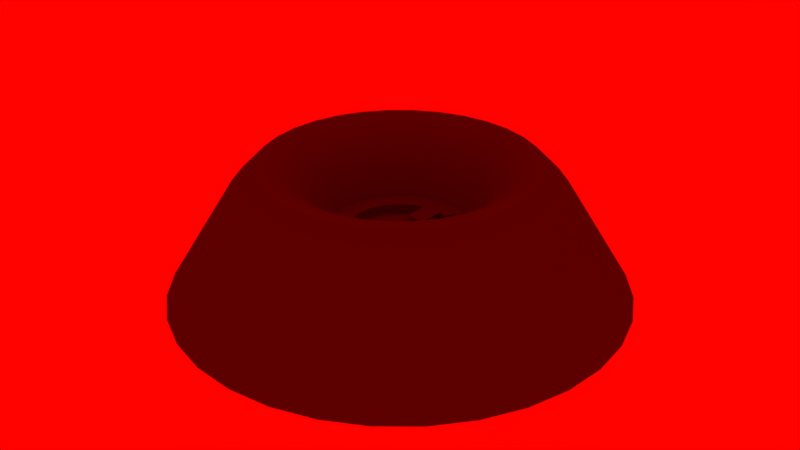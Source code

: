 # Source: VulcanoDungeon.blend  (saved by Blender 2.78.0; exported with 4.5.12 LTS)
import bpy
from mathutils import Matrix  # noqa: F401  (used for matrix-valued properties, if any)

bpy.ops.wm.read_factory_settings(use_empty=True)
scene = bpy.context.scene
scene.name = 'Scene'

# ---- collections
col_collection_1 = bpy.data.collections.new('Collection 1'); scene.collection.children.link(col_collection_1)

# ---- materials (node trees are filled in below, after node groups)
mat_material_002 = bpy.data.materials.new('Material.002')
mat_material_002.alpha_threshold = 0.0
mat_material_002.roughness = 0.5
mat_material_001 = bpy.data.materials.new('Material.001')
mat_material_001.alpha_threshold = 0.0
mat_material_001.roughness = 0.5

# ---- material node trees
mat_material_002.use_nodes = True; mat_material_002.node_tree.nodes.clear()
_N = mat_material_002.node_tree.nodes; _L = mat_material_002.node_tree.links
n0 = _N.new('ShaderNodeOutputMaterial'); n0.name = 'Material Output'; n0.location = (300, 300)
n1 = _N.new('ShaderNodeBsdfDiffuse'); n1.name = 'Diffuse BSDF'; n1.location = (10, 300)
n1.inputs[0].default_value = (0.1065, 0.1065, 0.1065, 1.0)
_L.new(n1.outputs[0], n0.inputs[0])
n0.is_active_output = True
mat_material_001.use_nodes = True; mat_material_001.node_tree.nodes.clear()
_N = mat_material_001.node_tree.nodes; _L = mat_material_001.node_tree.links
n0 = _N.new('ShaderNodeOutputMaterial'); n0.name = 'Material Output'; n0.location = (300, 300)
n1 = _N.new('ShaderNodeEmission'); n1.name = 'Emission'; n1.location = (10, 300)
n1.inputs[0].default_value = (1.0, 0.1004, 0.0, 1.0)
n1.inputs[1].default_value = 2.0
_L.new(n1.outputs[0], n0.inputs[0])
n0.is_active_output = True

# ---- world
world_world = bpy.data.worlds.new('World'); scene.world = world_world
world_world.use_nodes = True; world_world.node_tree.nodes.clear()
_N = world_world.node_tree.nodes; _L = world_world.node_tree.links
n0 = _N.new('ShaderNodeOutputWorld'); n0.name = 'World Output'; n0.location = (300, 300)
n1 = _N.new('ShaderNodeBackground'); n1.name = 'Background'; n1.location = (10, 300)
n1.inputs[0].default_value = (1.0, 0.000762, 0.0, 1.0)
_L.new(n1.outputs[0], n0.inputs[0])
n0.is_active_output = True
world_world.color = (0.05088, 0.05088, 0.05088)
world_world.use_sun_shadow = False
world_world.sun_shadow_jitter_overblur = 0.0
world_world.cycles.sampling_method = 'MANUAL'
world_world.light_settings.ao_factor = 2.0

# ---- meshes
me_circle_008 = bpy.data.meshes.new('Circle.008')
me_circle_008.from_pydata([(-6.12e-08, 2.311, 1.652), (-0.3827, 2.311, 1.4), (0.3827, 2.311, 1.4), (-3.745e-08, 2.334, 0.8), (-0.3827, 2.324, 0.8), (0.3827, 2.324, 0.8), (2.951e-08, 3.331, 1.652), (-0.3768, 3.294, 1.4), (0.3767, 3.294, 1.4), (2.951e-08, 3.331, 1.2), (-0.3768, 3.294, 1.2), (0.3767, 3.294, 1.2), (-0.1913, 2.311, 1.6), (-0.1913, 2.329, 0.8), (-0.1884, 3.313, 1.6), (-0.1884, 3.313, 1.2), (0.1913, 2.311, 1.6), (0.1913, 2.329, 0.8), (0.1884, 3.313, 1.6), (0.1884, 3.313, 1.2), (-5.355e-08, 2.319, 1.308), (-0.3827, 2.315, 1.142), (0.3827, 2.315, 1.142), (-0.3768, 3.294, 1.271), (0.3767, 3.294, 1.271), (-0.1913, 2.319, 1.215), (0.1913, 2.319, 1.215), (-0.1913, 2.501, 0.8054), (-1.577e-07, 2.501, 0.8054), (-0.1913, 2.501, 1.221), (0.1913, 2.501, 0.8054), (0.1913, 2.501, 1.221), (-1.738e-07, 2.501, 1.313), (-0.3814, 2.532, 1.4), (-0.3814, 2.542, 0.7844), (-4.081e-08, 2.54, 1.652), (-2.24e-08, 2.538, 0.7844), (0.3813, 2.542, 0.7844), (0.3813, 2.532, 1.4), (-0.1907, 2.55, 0.7844), (-0.1907, 2.536, 1.6), (0.1907, 2.536, 1.6), (0.1907, 2.53, 0.7844), (0.3813, 2.535, 1.171), (-0.3814, 2.535, 1.171)], [], [(26, 20, 32, 31), (40, 35, 6, 14), (44, 33, 7, 23), (42, 36, 9, 19), (39, 34, 10, 15), (41, 38, 8, 18), (43, 37, 11, 24), (25, 21, 4, 13), (3, 17, 30, 28), (36, 39, 15, 9), (33, 40, 14, 7), (35, 41, 18, 6), (37, 42, 19, 11), (22, 26, 17, 5), (2, 16, 26, 22), (0, 12, 25, 20), (12, 1, 21, 25), (38, 43, 24, 8), (34, 44, 23, 10), (16, 0, 20, 26), (31, 32, 28, 30), (32, 29, 27, 28), (25, 13, 27, 29), (17, 26, 31, 30), (20, 25, 29, 32), (13, 3, 28, 27), (4, 21, 44, 34), (2, 22, 43, 38), (5, 17, 42, 37), (0, 16, 41, 35), (1, 12, 40, 33), (3, 13, 39, 36), (22, 5, 37, 43), (16, 2, 38, 41), (13, 4, 34, 39), (17, 3, 36, 42), (21, 1, 33, 44), (12, 0, 35, 40)])
me_circle_008.polygons.foreach_set('use_smooth', [True] * 38)
me_circle_008.materials.append(mat_material_002)
me_circle_008.materials.append(mat_material_001)
me_circle_008.use_remesh_preserve_volume = False
me_circle_008.use_remesh_preserve_attributes = False
me_circle_008.use_mirror_vertex_groups = False
me_circle_008.update()
me_circle_001 = bpy.data.meshes.new('Circle.001')
me_circle_001.from_pydata([(0.0, 0.9112, 0.8), (-0.3827, 0.9112, 0.8), (0.3827, 0.9112, 0.8), (2.375e-08, 0.934, 2.98e-08), (-0.3827, 0.9239, 0.0), (0.3827, 0.9239, 0.0), (9.071e-08, 1.931, 0.8), (-0.3768, 1.894, 0.8), (0.3767, 1.894, 0.8), (9.071e-08, 1.931, 1.192e-07), (-0.3768, 1.894, 1.192e-07), (0.3767, 1.894, 1.192e-07), (-0.1913, 0.9112, 0.8), (-0.1913, 0.9289, 1.49e-08), (-0.1884, 1.913, 0.8), (-0.1884, 1.913, 1.192e-07), (0.1913, 0.9112, 0.8), (0.1913, 0.9289, 1.49e-08), (0.1884, 1.913, 0.8), (0.1884, 1.913, 1.192e-07), (7.646e-09, 0.9185, 0.5078), (-0.3827, 0.9153, 0.5424), (0.3827, 0.9153, 0.5424), (-0.3768, 1.894, 0.6712), (0.3767, 1.894, 0.6712), (-0.1913, 0.919, 0.4154), (0.1913, 0.919, 0.4154), (-0.1913, 1.101, 0.005373), (-9.65e-08, 1.101, 0.005373), (-0.1913, 1.101, 0.4208), (0.1913, 1.101, 0.005373), (0.1913, 1.101, 0.4208), (-1.126e-07, 1.101, 0.5132)], [], [(26, 20, 32, 31), (12, 0, 6, 14), (21, 1, 7, 23), (17, 3, 9, 19), (13, 4, 10, 15), (16, 2, 8, 18), (25, 21, 4, 13), (3, 17, 30, 28), (22, 5, 11, 24), (3, 13, 15, 9), (1, 12, 14, 7), (0, 16, 18, 6), (22, 26, 17, 5), (2, 16, 26, 22), (0, 12, 25, 20), (12, 1, 21, 25), (5, 17, 19, 11), (2, 22, 24, 8), (16, 0, 20, 26), (31, 32, 28, 30), (32, 29, 27, 28), (25, 13, 27, 29), (17, 26, 31, 30), (20, 25, 29, 32), (13, 3, 28, 27), (4, 21, 23, 10)])
me_circle_001.polygons.foreach_set('use_smooth', [True] * 26)
me_circle_001.materials.append(mat_material_002)
me_circle_001.materials.append(mat_material_001)
me_circle_001.use_remesh_preserve_volume = False
me_circle_001.use_remesh_preserve_attributes = False
me_circle_001.use_mirror_vertex_groups = False
me_circle_001.update()
me_circle = bpy.data.meshes.new('Circle')
me_circle.from_pydata([(-0.9808, -0.1951, 0.0), (-0.9239, -0.3827, 0.0), (-0.8315, -0.5556, 0.0), (-0.7006, -0.7004, 0.0), (-0.5556, -0.8315, 0.0), (-0.3827, -0.9239, 0.0), (-0.1951, -0.9808, 0.0), (-0.3269, -0.06503, 0.0), (-0.308, -0.1276, 0.0), (-0.2772, -0.1852, 0.0), (-0.2357, -0.2357, 0.0), (-0.1852, -0.2772, 0.0), (-0.1276, -0.308, 0.0), (-0.06503, -0.3269, 0.0), (-0.2958, -0.05883, -0.03661), (-0.2786, -0.1154, -0.03661), (-0.2507, -0.1675, -0.03661), (-0.2132, -0.2132, -0.03661), (-0.1675, -0.2507, -0.03661), (-0.1154, -0.2786, -0.03661), (-0.05883, -0.2958, -0.03661), (-1.177, -0.2341, 0.4), (-1.109, -0.4592, 0.4), (-0.9978, -0.6667, 0.4), (-0.8407, -0.8405, 0.4), (-0.6667, -0.9978, 0.4), (-0.2341, -1.177, 0.4), (-1.894, -0.3768, 0.4), (-1.784, -0.739, 0.4), (-1.606, -1.073, 0.4), (-1.352, -1.353, 0.4), (-1.073, -1.606, 0.4), (-0.739, -1.784, 0.4), (-0.3767, -1.894, 0.4), (-1.894, -0.3768, 0.8), (-1.784, -0.739, 0.8), (-1.606, -1.073, 0.8), (-0.739, -1.784, 0.8), (-0.3799, -1.897, 0.8007), (-2.584, -0.5139, 0.8), (-2.434, -1.008, 0.8), (-2.19, -1.464, 0.8), (-1.863, -1.863, 0.8), (-1.464, -2.19, 0.8), (-1.008, -2.434, 0.8), (-0.5036, -2.542, 0.801), (-0.005799, -2.59, 0.8026), (-3.456, -0.6874, 2.531), (-3.255, -1.348, 2.531), (-2.93, -1.957, 2.531), (-2.491, -2.491, 2.531), (-1.957, -2.93, 2.531), (-1.348, -3.255, 2.531), (-0.6874, -3.456, 2.531), (-5.214, -1.037, 3.366), (-4.912, -2.034, 3.366), (-4.42, -2.954, 3.366), (-3.759, -3.759, 3.366), (-2.954, -4.42, 3.366), (-2.034, -4.912, 3.366), (-1.037, -5.214, 3.366), (-6.117, -1.217, 2.422), (-5.762, -2.387, 2.422), (-5.186, -3.465, 2.422), (-4.41, -4.41, 2.422), (-3.465, -5.186, 2.422), (-2.387, -5.762, 2.422), (-1.217, -6.117, 2.422), (-8.609, -1.712, -1.694), (-8.109, -3.359, -1.694), (-7.298, -4.876, -1.694), (-6.206, -6.206, -1.694), (-4.876, -7.298, -1.694), (-3.359, -8.109, -1.694), (-1.712, -8.609, -1.694), (-0.8623, -4.335, 3.271), (-4.335, -0.8623, 3.271), (-4.083, -1.691, 3.271), (-3.675, -2.456, 3.271), (-3.125, -3.125, 3.271), (-2.456, -3.675, 3.271), (-1.691, -4.083, 3.271), (-4.775, -0.9497, 3.445), (-4.497, -1.863, 3.445), (-4.048, -2.705, 3.445), (-3.442, -3.442, 3.445), (-2.705, -4.048, 3.445), (-1.863, -4.498, 3.445), (-0.9497, -4.775, 3.445), (-0.4592, -1.109, 0.4), (-1.603, -0.3189, 0.4), (-1.51, -0.6256, 0.4), (-1.359, -0.9082, 0.4), (-1.144, -1.146, 0.4), (-0.9082, -1.359, 0.4), (-2.217, -0.9184, 0.8), (-2.354, -0.4682, 0.8), (-1.995, -1.333, 0.8), (-1.673, -1.688, 0.8), (-1.333, -1.995, 0.8), (-0.9184, -2.217, 0.8), (-0.4625, -2.315, 0.8007), (-1.347, -1.358, 0.8), (-1.073, -1.606, 0.8), (-0.3175, -1.596, 0.4), (-0.6228, -1.504, 0.4), (0.9808, -0.1951, 0.0), (0.9239, -0.3827, 0.0), (0.8315, -0.5556, 0.0), (0.7006, -0.7004, 0.0), (0.5556, -0.8315, 0.0), (0.3827, -0.9239, 0.0), (0.1951, -0.9808, 0.0), (0.0, -1.0, 0.0), (0.3269, -0.06503, 0.0), (0.308, -0.1276, 0.0), (0.2772, -0.1852, 0.0), (0.2357, -0.2357, 0.0), (0.1852, -0.2772, 0.0), (0.1276, -0.308, 0.0), (0.06503, -0.3269, 0.0), (0.0, -0.3333, 0.0), (0.2958, -0.05883, -0.03661), (0.2786, -0.1154, -0.03661), (0.2507, -0.1675, -0.03661), (0.2132, -0.2132, -0.03661), (0.1675, -0.2507, -0.03661), (0.1154, -0.2786, -0.03661), (0.05883, -0.2958, -0.03661), (0.0, -0.3015, -0.03661), (1.177, -0.2341, 0.4), (1.109, -0.4592, 0.4), (0.9978, -0.6667, 0.4), (0.8407, -0.8405, 0.4), (0.6667, -0.9978, 0.4), (0.2341, -1.177, 0.4), (0.0, -1.2, 0.4), (1.894, -0.3768, 0.4), (1.784, -0.739, 0.4), (1.606, -1.073, 0.4), (1.352, -1.353, 0.4), (1.073, -1.606, 0.4), (0.739, -1.784, 0.4), (0.3767, -1.894, 0.4), (0.0, -1.931, 0.4), (1.894, -0.3768, 0.8), (1.784, -0.739, 0.8), (1.606, -1.073, 0.8), (0.739, -1.784, 0.8), (0.3799, -1.897, 0.8007), (0.0, -1.931, 0.802), (2.584, -0.5139, 0.8), (2.434, -1.008, 0.8), (2.19, -1.464, 0.8), (1.863, -1.863, 0.8), (1.464, -2.19, 0.8), (1.008, -2.434, 0.8), (0.5036, -2.542, 0.801), (3.456, -0.6874, 2.531), (3.255, -1.348, 2.531), (2.93, -1.957, 2.531), (2.491, -2.491, 2.531), (1.957, -2.93, 2.531), (1.348, -3.255, 2.531), (0.6874, -3.456, 2.531), (0.0, -3.523, 2.531), (5.214, -1.037, 3.366), (4.912, -2.034, 3.366), (4.42, -2.954, 3.366), (3.759, -3.759, 3.366), (2.954, -4.42, 3.366), (2.034, -4.912, 3.366), (1.037, -5.214, 3.366), (0.0, -5.316, 3.366), (6.117, -1.217, 2.422), (5.762, -2.387, 2.422), (5.186, -3.465, 2.422), (4.41, -4.41, 2.422), (3.465, -5.186, 2.422), (2.387, -5.762, 2.422), (1.217, -6.117, 2.422), (0.0, -6.237, 2.422), (8.609, -1.712, -1.694), (8.109, -3.359, -1.694), (7.298, -4.876, -1.694), (6.206, -6.206, -1.694), (4.876, -7.298, -1.694), (3.359, -8.109, -1.694), (1.712, -8.609, -1.694), (0.0, -8.777, -1.694), (0.0, -4.42, 3.271), (0.8623, -4.335, 3.271), (4.335, -0.8623, 3.271), (4.083, -1.691, 3.271), (3.675, -2.456, 3.271), (3.125, -3.125, 3.271), (2.456, -3.675, 3.271), (1.691, -4.083, 3.271), (0.0, -4.868, 3.445), (4.775, -0.9497, 3.445), (4.497, -1.863, 3.445), (4.048, -2.705, 3.445), (3.442, -3.442, 3.445), (2.705, -4.048, 3.445), (1.863, -4.498, 3.445), (0.9497, -4.775, 3.445), (0.4592, -1.109, 0.4), (1.603, -0.3189, 0.4), (1.51, -0.6256, 0.4), (1.359, -0.9082, 0.4), (1.144, -1.146, 0.4), (0.9082, -1.359, 0.4), (2.217, -0.9184, 0.8), (2.354, -0.4682, 0.8), (1.995, -1.333, 0.8), (1.673, -1.688, 0.8), (1.333, -1.995, 0.8), (0.9184, -2.217, 0.8), (0.4625, -2.315, 0.8007), (-0.0006022, -2.379, 0.8018), (1.347, -1.358, 0.8), (1.073, -1.606, 0.8), (0.3175, -1.596, 0.4), (0.0, -1.627, 0.4), (0.6228, -1.504, 0.4), (-1.0, 0.0, 0.0), (-0.9808, 0.1951, 0.0), (-0.9239, 0.3827, 0.0), (-0.8315, 0.5556, 0.0), (-0.7006, 0.7004, 0.0), (-0.5556, 0.8315, 0.0), (-0.3827, 0.9239, 0.0), (-0.1951, 1.181, 0.0), (-0.3333, 0.0, 0.0), (-0.3269, 0.06503, 0.0), (-0.308, 0.1276, 0.0), (-0.2772, 0.1852, 0.0), (-0.2357, 0.2357, 0.0), (-0.1852, 0.2772, 0.0), (-0.1276, 0.308, 0.0), (-0.06503, 0.3269, 0.0), (-0.3015, 0.0, -0.03661), (-0.2958, 0.05883, -0.03661), (-0.2786, 0.1154, -0.03661), (-0.2507, 0.1675, -0.03661), (-0.2132, 0.2132, -0.03661), (-0.1675, 0.2507, -0.03661), (-0.1154, 0.2786, -0.03661), (-0.05883, 0.2958, -0.03661), (-1.2, 0.0, 0.4), (-1.177, 0.2341, 0.4), (-1.109, 0.4592, 0.4), (-0.9978, 0.6667, 0.4), (-0.8407, 0.8405, 0.4), (-0.6667, 0.9978, 0.4), (-0.2341, 1.377, 0.4), (-1.931, 0.0, 0.4), (-1.894, 0.3768, 0.4), (-1.784, 0.739, 0.4), (-1.606, 1.073, 0.4), (-1.352, 1.353, 0.4), (-1.073, 1.606, 0.4), (-0.739, 1.784, 0.4), (-0.3767, 1.894, 0.4), (-1.931, 0.0, 0.8), (-1.894, 0.3768, 0.8), (-1.784, 0.739, 0.8), (-1.606, 1.073, 0.8), (-0.739, 1.784, 0.8), (-0.3799, 1.897, 0.8007), (-2.634, 0.0, 0.8), (-2.584, 0.5139, 0.8), (-2.434, 1.008, 0.8), (-2.19, 1.464, 0.8), (-1.863, 1.863, 0.8), (-1.464, 2.19, 0.8), (-1.008, 2.434, 0.8), (-0.5036, 2.542, 0.801), (-0.005799, 2.59, 0.8026), (-3.523, 0.0, 2.531), (-3.456, 0.6874, 2.531), (-3.255, 1.348, 2.531), (-2.93, 1.957, 2.531), (-2.491, 2.491, 2.531), (-1.957, 2.93, 2.531), (-1.348, 3.255, 2.531), (-0.6874, 3.456, 2.531), (-5.316, 0.0, 3.366), (-5.214, 1.037, 3.366), (-4.912, 2.034, 3.366), (-4.42, 2.954, 3.366), (-3.759, 3.759, 3.366), (-2.954, 4.42, 3.366), (-2.034, 4.912, 3.366), (-1.037, 5.214, 3.366), (-6.237, 0.0, 2.422), (-6.117, 1.217, 2.422), (-5.762, 2.387, 2.422), (-5.186, 3.465, 2.422), (-4.41, 4.41, 2.422), (-3.465, 5.186, 2.422), (-2.387, 5.762, 2.422), (-1.217, 6.117, 2.422), (-8.777, 0.0, -1.694), (-8.609, 1.712, -1.694), (-8.109, 3.359, -1.694), (-7.298, 4.876, -1.694), (-6.206, 6.206, -1.694), (-4.876, 7.298, -1.694), (-3.359, 8.109, -1.694), (-1.712, 8.609, -1.694), (-0.8623, 4.335, 3.271), (-4.42, 0.0, 3.271), (-4.335, 0.8623, 3.271), (-4.083, 1.691, 3.271), (-3.675, 2.456, 3.271), (-3.125, 3.125, 3.271), (-2.456, 3.675, 3.271), (-1.691, 4.083, 3.271), (-4.868, 0.0, 3.445), (-4.775, 0.9497, 3.445), (-4.497, 1.863, 3.445), (-4.048, 2.705, 3.445), (-3.442, 3.442, 3.445), (-2.705, 4.048, 3.445), (-1.863, 4.498, 3.445), (-0.9497, 4.775, 3.445), (-0.4592, 1.109, 0.4), (-1.635, 0.0, 0.4), (-1.603, 0.3189, 0.4), (-1.51, 0.6256, 0.4), (-1.359, 0.9082, 0.4), (-1.144, 1.146, 0.4), (-0.9082, 1.359, 0.4), (-2.217, 0.9184, 0.8), (-2.354, 0.4682, 0.8), (-1.995, 1.333, 0.8), (-1.673, 1.688, 0.8), (-1.333, 1.995, 0.8), (-0.9184, 2.217, 0.8), (-0.4625, 2.315, 0.8007), (-2.4, 0.0, 0.8), (-1.347, 1.358, 0.8), (-1.073, 1.606, 0.8), (-0.3175, 1.596, 0.4), (-0.6228, 1.504, 0.4), (1.0, 0.0, 0.0), (0.9808, 0.1951, 0.0), (0.9239, 0.3827, 0.0), (0.8315, 0.5556, 0.0), (0.7006, 0.7004, 0.0), (0.5556, 0.8315, 0.0), (0.3827, 0.9239, 0.0), (0.1951, 1.181, 0.0), (0.0, 1.2, 0.0), (0.3333, 0.0, 0.0), (0.3269, 0.06503, 0.0), (0.308, 0.1276, 0.0), (0.2772, 0.1852, 0.0), (0.2357, 0.2357, 0.0), (0.1852, 0.2772, 0.0), (0.1276, 0.308, 0.0), (0.06503, 0.3269, 0.0), (0.0, 0.3333, 0.0), (0.3015, 0.0, -0.03661), (0.2958, 0.05883, -0.03661), (0.2786, 0.1154, -0.03661), (0.2507, 0.1675, -0.03661), (0.2132, 0.2132, -0.03661), (0.1675, 0.2507, -0.03661), (0.1154, 0.2786, -0.03661), (0.05883, 0.2958, -0.03661), (0.0, 0.3015, -0.03661), (0.0, 0.0, -0.03661), (1.2, 0.0, 0.4), (1.177, 0.2341, 0.4), (1.109, 0.4592, 0.4), (0.9978, 0.6667, 0.4), (0.8407, 0.8405, 0.4), (0.6667, 0.9978, 0.4), (0.2341, 1.377, 0.4), (0.0, 1.4, 0.4), (1.931, 0.0, 0.4), (1.894, 0.3768, 0.4), (1.784, 0.739, 0.4), (1.606, 1.073, 0.4), (1.352, 1.353, 0.4), (1.073, 1.606, 0.4), (0.739, 1.784, 0.4), (0.3767, 1.894, 0.4), (0.0, 1.931, 0.4), (1.931, 0.0, 0.8), (1.894, 0.3768, 0.8), (1.784, 0.739, 0.8), (1.606, 1.073, 0.8), (0.739, 1.784, 0.8), (0.3799, 1.897, 0.8007), (0.0, 1.931, 0.802), (2.634, 0.0, 0.8), (2.584, 0.5139, 0.8), (2.434, 1.008, 0.8), (2.19, 1.464, 0.8), (1.863, 1.863, 0.8), (1.464, 2.19, 0.8), (1.008, 2.434, 0.8), (0.5036, 2.542, 0.801), (3.523, 0.0, 2.531), (3.456, 0.6874, 2.531), (3.255, 1.348, 2.531), (2.93, 1.957, 2.531), (2.491, 2.491, 2.531), (1.957, 2.93, 2.531), (1.348, 3.255, 2.531), (0.6874, 3.456, 2.531), (0.0, 3.523, 2.531), (5.316, 0.0, 3.366), (5.214, 1.037, 3.366), (4.912, 2.034, 3.366), (4.42, 2.954, 3.366), (3.759, 3.759, 3.366), (2.954, 4.42, 3.366), (2.034, 4.912, 3.366), (1.037, 5.214, 3.366), (0.0, 5.316, 3.366), (6.237, 0.0, 2.422), (6.117, 1.217, 2.422), (5.762, 2.387, 2.422), (5.186, 3.465, 2.422), (4.41, 4.41, 2.422), (3.465, 5.186, 2.422), (2.387, 5.762, 2.422), (1.217, 6.117, 2.422), (0.0, 6.237, 2.422), (8.777, 0.0, -1.694), (8.609, 1.712, -1.694), (8.109, 3.359, -1.694), (7.298, 4.876, -1.694), (6.206, 6.206, -1.694), (4.876, 7.298, -1.694), (3.359, 8.109, -1.694), (1.712, 8.609, -1.694), (0.0, 8.777, -1.694), (0.0, 4.42, 3.271), (0.8623, 4.335, 3.271), (4.42, 0.0, 3.271), (4.335, 0.8623, 3.271), (4.083, 1.691, 3.271), (3.675, 2.456, 3.271), (3.125, 3.125, 3.271), (2.456, 3.675, 3.271), (1.691, 4.083, 3.271), (0.0, 4.868, 3.445), (4.868, 0.0, 3.445), (4.775, 0.9497, 3.445), (4.497, 1.863, 3.445), (4.048, 2.705, 3.445), (3.442, 3.442, 3.445), (2.705, 4.048, 3.445), (1.863, 4.498, 3.445), (0.9497, 4.775, 3.445), (0.4592, 1.109, 0.4), (1.635, 0.0, 0.4), (1.603, 0.3189, 0.4), (1.51, 0.6256, 0.4), (1.359, 0.9082, 0.4), (1.144, 1.146, 0.4), (0.9082, 1.359, 0.4), (2.217, 0.9184, 0.8), (2.354, 0.4682, 0.8), (1.995, 1.333, 0.8), (1.673, 1.688, 0.8), (1.333, 1.995, 0.8), (0.9184, 2.217, 0.8), (0.4625, 2.315, 0.8007), (-0.0006022, 2.379, 0.8018), (2.4, 0.0, 0.8), (1.347, 1.358, 0.8), (1.073, 1.606, 0.8), (0.3175, 1.596, 0.4), (0.0, 1.627, 0.4), (0.6228, 1.504, 0.4), (-0.2889, 0.9523, 0.0), (-0.0963, 0.3174, 0.0), (-0.08711, 0.2872, -0.03661), (-0.5579, 1.839, 0.4), (-0.5595, 1.841, 0.8004), (-0.7559, 2.488, 0.8005), (-1.018, 3.355, 2.531), (-1.536, 5.063, 3.366), (-1.802, 5.94, 2.422), (-2.536, 8.359, -1.694), (-1.277, 4.209, 3.271), (-1.406, 4.636, 3.445), (-0.6904, 2.266, 0.8003), (-0.3467, 1.143, 0.4), (-0.4701, 1.55, 0.4), (0.2889, 0.9523, 0.0), (0.0963, 0.3174, 0.0), (0.08711, 0.2872, -0.03661), (0.5579, 1.839, 0.4), (0.5595, 1.841, 0.8004), (0.7559, 2.488, 0.8005), (1.018, 3.355, 2.531), (1.536, 5.063, 3.366), (1.802, 5.94, 2.422), (2.536, 8.359, -1.694), (1.277, 4.209, 3.271), (1.406, 4.636, 3.445), (0.6904, 2.266, 0.8003), (0.3467, 1.143, 0.4), (0.4701, 1.55, 0.4)], [], [(0, 7, 233, 225), (1, 8, 7, 0), (2, 9, 8, 1), (3, 10, 9, 2), (4, 11, 10, 3), (5, 12, 11, 4), (6, 13, 12, 5), (101, 45, 46, 219), (7, 14, 241, 233), (8, 15, 14, 7), (9, 16, 15, 8), (10, 17, 16, 9), (11, 18, 17, 10), (12, 19, 18, 11), (13, 20, 19, 12), (113, 121, 13, 6), (14, 373, 241), (15, 373, 14), (16, 373, 15), (17, 373, 16), (18, 373, 17), (19, 373, 18), (20, 373, 19), (129, 373, 20), (225, 249, 21, 0), (0, 21, 22, 1), (1, 22, 23, 2), (2, 23, 24, 3), (4, 25, 89, 5), (5, 89, 26, 6), (121, 129, 20, 13), (328, 256, 27, 90), (90, 27, 28, 91), (91, 28, 29, 92), (92, 29, 30, 93), (103, 31, 30, 102), (25, 94, 105, 89), (105, 32, 33, 104), (6, 26, 136, 113), (256, 264, 34, 27), (27, 34, 35, 28), (28, 35, 36, 29), (29, 36, 102, 30), (93, 94, 25, 24), (31, 103, 37, 32), (32, 37, 38, 33), (104, 33, 144, 223), (96, 39, 40, 95), (95, 40, 41, 97), (97, 41, 42, 98), (98, 42, 43, 99), (99, 43, 44, 100), (100, 44, 45, 101), (341, 270, 39, 96), (42, 50, 51, 43), (43, 51, 52, 44), (44, 52, 53, 45), (101, 219, 150, 38), (270, 279, 47, 39), (39, 47, 48, 40), (40, 48, 49, 41), (41, 49, 50, 42), (45, 53, 165, 46), (319, 287, 54, 82), (82, 54, 55, 83), (83, 55, 56, 84), (84, 56, 57, 85), (85, 57, 58, 86), (86, 58, 59, 87), (87, 59, 60, 88), (287, 295, 61, 54), (54, 61, 62, 55), (55, 62, 63, 56), (56, 63, 64, 57), (57, 64, 65, 58), (58, 65, 66, 59), (59, 66, 67, 60), (88, 60, 173, 198), (295, 303, 68, 61), (61, 68, 69, 62), (62, 69, 70, 63), (63, 70, 71, 64), (64, 71, 72, 65), (65, 72, 73, 66), (66, 73, 74, 67), (60, 67, 181, 173), (52, 81, 75, 53), (51, 80, 81, 52), (50, 79, 80, 51), (49, 78, 79, 50), (48, 77, 78, 49), (47, 76, 77, 48), (279, 312, 76, 47), (67, 74, 189, 181), (81, 87, 88, 75), (80, 86, 87, 81), (79, 85, 86, 80), (78, 84, 85, 79), (77, 83, 84, 78), (76, 82, 83, 77), (312, 319, 82, 76), (53, 75, 190, 165), (105, 94, 31, 32), (23, 92, 93, 24), (22, 91, 92, 23), (21, 90, 91, 22), (249, 328, 90, 21), (33, 38, 150, 144), (264, 341, 96, 34), (37, 100, 101, 38), (103, 99, 100, 37), (30, 31, 94, 93), (36, 97, 98, 102), (35, 95, 97, 36), (34, 96, 95, 35), (103, 102, 98, 99), (4, 3, 24, 25), (75, 88, 198, 190), (26, 104, 223, 136), (89, 105, 104, 26), (106, 346, 355, 114), (107, 106, 114, 115), (108, 107, 115, 116), (109, 108, 116, 117), (110, 109, 117, 118), (111, 110, 118, 119), (112, 111, 119, 120), (218, 219, 46, 157), (114, 355, 364, 122), (115, 114, 122, 123), (116, 115, 123, 124), (117, 116, 124, 125), (118, 117, 125, 126), (119, 118, 126, 127), (120, 119, 127, 128), (113, 112, 120, 121), (122, 364, 373), (123, 122, 373), (124, 123, 373), (125, 124, 373), (126, 125, 373), (127, 126, 373), (128, 127, 373), (129, 128, 373), (346, 106, 130, 374), (106, 107, 131, 130), (107, 108, 132, 131), (108, 109, 133, 132), (110, 111, 206, 134), (111, 112, 135, 206), (121, 120, 128, 129), (461, 207, 137, 382), (207, 208, 138, 137), (208, 209, 139, 138), (209, 210, 140, 139), (221, 220, 140, 141), (134, 206, 224, 211), (224, 222, 143, 142), (112, 113, 136, 135), (382, 137, 145, 391), (137, 138, 146, 145), (138, 139, 147, 146), (139, 140, 220, 147), (210, 133, 134, 211), (141, 142, 148, 221), (142, 143, 149, 148), (222, 223, 144, 143), (213, 212, 152, 151), (212, 214, 153, 152), (214, 215, 154, 153), (215, 216, 155, 154), (216, 217, 156, 155), (217, 218, 157, 156), (475, 213, 151, 398), (154, 155, 162, 161), (155, 156, 163, 162), (156, 157, 164, 163), (480, 460, 352), (398, 151, 158, 406), (151, 152, 159, 158), (152, 153, 160, 159), (153, 154, 161, 160), (157, 46, 165, 164), (452, 199, 166, 415), (199, 200, 167, 166), (200, 201, 168, 167), (201, 202, 169, 168), (202, 203, 170, 169), (203, 204, 171, 170), (204, 205, 172, 171), (415, 166, 174, 424), (166, 167, 175, 174), (167, 168, 176, 175), (168, 169, 177, 176), (169, 170, 178, 177), (170, 171, 179, 178), (171, 172, 180, 179), (205, 198, 173, 172), (424, 174, 182, 433), (174, 175, 183, 182), (175, 176, 184, 183), (176, 177, 185, 184), (177, 178, 186, 185), (178, 179, 187, 186), (179, 180, 188, 187), (172, 173, 181, 180), (163, 164, 191, 197), (162, 163, 197, 196), (161, 162, 196, 195), (160, 161, 195, 194), (159, 160, 194, 193), (158, 159, 193, 192), (406, 158, 192, 444), (180, 181, 189, 188), (197, 191, 205, 204), (196, 197, 204, 203), (195, 196, 203, 202), (194, 195, 202, 201), (193, 194, 201, 200), (192, 193, 200, 199), (444, 192, 199, 452), (164, 165, 190, 191), (224, 142, 141, 211), (132, 133, 210, 209), (131, 132, 209, 208), (130, 131, 208, 207), (374, 130, 207, 461), (379, 466, 351), (391, 145, 213, 475), (148, 149, 218, 217), (221, 148, 217, 216), (140, 210, 211, 141), (147, 220, 215, 214), (146, 147, 214, 212), (145, 146, 212, 213), (221, 216, 215, 220), (110, 134, 133, 109), (191, 190, 198, 205), (135, 136, 223, 222), (206, 135, 222, 224), (226, 225, 233, 234), (227, 226, 234, 235), (228, 227, 235, 236), (229, 228, 236, 237), (230, 229, 237, 238), (231, 230, 238, 239), (481, 231, 239, 482), (340, 474, 278, 277), (234, 233, 241, 242), (235, 234, 242, 243), (236, 235, 243, 244), (237, 236, 244, 245), (238, 237, 245, 246), (239, 238, 246, 247), (482, 239, 247, 483), (354, 232, 240, 363), (242, 241, 373), (243, 242, 373), (244, 243, 373), (245, 244, 373), (246, 245, 373), (247, 246, 373), (248, 483, 247, 373), (372, 248, 373), (225, 226, 250, 249), (226, 227, 251, 250), (227, 228, 252, 251), (228, 229, 253, 252), (230, 231, 327, 254), (481, 232, 255, 494), (363, 240, 248, 372), (328, 329, 257, 256), (329, 330, 258, 257), (330, 331, 259, 258), (331, 332, 260, 259), (343, 342, 260, 261), (254, 327, 345, 333), (495, 344, 263, 484), (232, 354, 381, 255), (256, 257, 265, 264), (257, 258, 266, 265), (258, 259, 267, 266), (259, 260, 342, 267), (332, 253, 254, 333), (261, 262, 268, 343), (484, 263, 269, 485), (344, 479, 390, 263), (335, 334, 272, 271), (334, 336, 273, 272), (336, 337, 274, 273), (337, 338, 275, 274), (338, 339, 276, 275), (493, 340, 277, 486), (341, 335, 271, 270), (274, 275, 284, 283), (275, 276, 285, 284), (486, 277, 286, 487), (340, 269, 397, 474), (270, 271, 280, 279), (271, 272, 281, 280), (272, 273, 282, 281), (273, 274, 283, 282), (277, 278, 414, 286), (319, 320, 288, 287), (320, 321, 289, 288), (321, 322, 290, 289), (322, 323, 291, 290), (323, 324, 292, 291), (324, 325, 293, 292), (492, 326, 294, 488), (287, 288, 296, 295), (288, 289, 297, 296), (289, 290, 298, 297), (290, 291, 299, 298), (291, 292, 300, 299), (292, 293, 301, 300), (488, 294, 302, 489), (326, 451, 423, 294), (295, 296, 304, 303), (296, 297, 305, 304), (297, 298, 306, 305), (298, 299, 307, 306), (299, 300, 308, 307), (300, 301, 309, 308), (489, 302, 310, 490), (294, 423, 432, 302), (487, 286, 311, 491), (284, 285, 318, 317), (283, 284, 317, 316), (282, 283, 316, 315), (281, 282, 315, 314), (280, 281, 314, 313), (279, 280, 313, 312), (302, 432, 441, 310), (491, 311, 326, 492), (317, 318, 325, 324), (316, 317, 324, 323), (315, 316, 323, 322), (314, 315, 322, 321), (313, 314, 321, 320), (312, 313, 320, 319), (286, 414, 442, 311), (345, 262, 261, 333), (252, 253, 332, 331), (251, 252, 331, 330), (250, 251, 330, 329), (249, 250, 329, 328), (263, 390, 397, 269), (264, 265, 335, 341), (485, 269, 340, 493), (343, 268, 339, 338), (260, 332, 333, 261), (267, 342, 337, 336), (266, 267, 336, 334), (265, 266, 334, 335), (343, 338, 337, 342), (230, 254, 253, 229), (311, 442, 451, 326), (255, 381, 479, 344), (494, 255, 344, 495), (347, 356, 355, 346), (348, 357, 356, 347), (349, 358, 357, 348), (350, 359, 358, 349), (351, 360, 359, 350), (352, 361, 360, 351), (496, 497, 361, 352), (473, 405, 278, 474), (356, 365, 364, 355), (357, 366, 365, 356), (358, 367, 366, 357), (359, 368, 367, 358), (360, 369, 368, 359), (361, 370, 369, 360), (497, 498, 370, 361), (354, 363, 362, 353), (365, 373, 364), (366, 373, 365), (367, 373, 366), (368, 373, 367), (369, 373, 368), (370, 373, 369), (371, 373, 370, 498), (372, 373, 371), (346, 374, 375, 347), (347, 375, 376, 348), (348, 376, 377, 349), (349, 377, 378, 350), (144, 219, 218, 143), (496, 509, 380, 353), (363, 372, 371, 362), (461, 382, 383, 462), (462, 383, 384, 463), (463, 384, 385, 464), (464, 385, 386, 465), (477, 387, 386, 476), (150, 219, 144), (510, 499, 389, 478), (353, 380, 381, 354), (382, 391, 392, 383), (383, 392, 393, 384), (384, 393, 394, 385), (385, 394, 476, 386), (465, 466, 379, 378), (149, 143, 218), (499, 500, 396, 389), (478, 389, 390, 479), (468, 399, 400, 467), (467, 400, 401, 469), (469, 401, 402, 470), (470, 402, 403, 471), (471, 403, 404, 472), (508, 501, 405, 473), (475, 398, 399, 468), (402, 410, 411, 403), (403, 411, 412, 404), (501, 502, 413, 405), (473, 474, 397, 396), (398, 406, 407, 399), (399, 407, 408, 400), (400, 408, 409, 401), (401, 409, 410, 402), (405, 413, 414, 278), (452, 415, 416, 453), (453, 416, 417, 454), (454, 417, 418, 455), (455, 418, 419, 456), (456, 419, 420, 457), (457, 420, 421, 458), (507, 503, 422, 459), (415, 424, 425, 416), (416, 425, 426, 417), (417, 426, 427, 418), (418, 427, 428, 419), (419, 428, 429, 420), (420, 429, 430, 421), (503, 504, 431, 422), (459, 422, 423, 451), (424, 433, 434, 425), (425, 434, 435, 426), (426, 435, 436, 427), (427, 436, 437, 428), (428, 437, 438, 429), (429, 438, 439, 430), (504, 505, 440, 431), (422, 431, 432, 423), (502, 506, 443, 413), (411, 449, 450, 412), (410, 448, 449, 411), (409, 447, 448, 410), (408, 446, 447, 409), (407, 445, 446, 408), (406, 444, 445, 407), (431, 440, 441, 432), (506, 507, 459, 443), (449, 457, 458, 450), (448, 456, 457, 449), (447, 455, 456, 448), (446, 454, 455, 447), (445, 453, 454, 446), (444, 452, 453, 445), (413, 443, 442, 414), (480, 466, 387, 388), (377, 464, 465, 378), (376, 463, 464, 377), (375, 462, 463, 376), (374, 461, 462, 375), (389, 396, 397, 390), (391, 475, 468, 392), (500, 508, 473, 396), (480, 352, 351, 466), (386, 387, 466, 465), (394, 469, 470, 476), (393, 467, 469, 394), (392, 468, 467, 393), (477, 476, 470, 471), (351, 350, 378, 379), (443, 459, 451, 442), (380, 478, 479, 381), (509, 510, 478, 380), (327, 494, 495, 345), (268, 485, 493, 339), (318, 491, 492, 325), (285, 487, 491, 318), (301, 489, 490, 309), (293, 488, 489, 301), (325, 492, 488, 293), (276, 486, 487, 285), (339, 493, 486, 276), (262, 484, 485, 268), (345, 495, 484, 262), (231, 481, 494, 327), (240, 482, 483, 248), (232, 481, 482, 240), (460, 480, 510, 509), (395, 472, 508, 500), (450, 458, 507, 506), (412, 450, 506, 502), (430, 439, 505, 504), (421, 430, 504, 503), (458, 421, 503, 507), (404, 412, 502, 501), (472, 404, 501, 508), (388, 395, 500, 499), (480, 388, 499, 510), (352, 460, 509, 496), (362, 371, 498, 497), (353, 362, 497, 496), (388, 387, 471, 472), (477, 471, 387), (395, 388, 472)])
me_circle.polygons.foreach_set('use_smooth', [True] * 511)
me_circle.polygons.foreach_set('material_index', [0, 0, 0, 0, 0, 0, 0, 0, 0, 0, 0, 0, 0, 0, 0, 0, 1, 1, 1, 1, 1, 1, 1, 1, 0, 0, 0, 0, 0, 0, 0, 0, 0, 0, 0, 0, 0, 0, 0, 0, 0, 0, 0, 0, 0, 0, 0, 0, 0, 0, 0, 0, 0, 0, 0, 0, 0, 0, 0, 0, 0, 0, 0, 0, 0, 0, 0, 0, 0, 0, 0, 0, 0, 0, 0, 0, 0, 0, 0, 0, 0, 0, 0, 0, 0, 0, 0, 0, 0, 0, 0, 0, 0, 0, 0, 0, 0, 0, 0, 0, 0, 0, 0, 0, 0, 0, 0, 0, 0, 0, 0, 0, 0, 0, 0, 0, 0, 0, 0, 0, 0, 0, 0, 0, 0, 0, 0, 0, 0, 0, 0, 0, 0, 0, 0, 0, 1, 1, 1, 1, 1, 1, 1, 1, 0, 0, 0, 0, 0, 0, 0, 0, 0, 0, 0, 0, 0, 0, 0, 0, 0, 0, 0, 0, 0, 0, 0, 0, 0, 0, 0, 0, 0, 0, 0, 0, 0, 0, 0, 0, 0, 0, 0, 0, 0, 0, 0, 0, 0, 0, 0, 0, 0, 0, 0, 0, 0, 0, 0, 0, 0, 0, 0, 0, 0, 0, 0, 0, 0, 0, 0, 0, 0, 0, 0, 0, 0, 0, 0, 0, 0, 0, 0, 0, 0, 0, 0, 0, 0, 0, 0, 0, 0, 0, 0, 0, 0, 0, 0, 0, 0, 0, 0, 0, 0, 0, 0, 0, 0, 0, 0, 0, 0, 0, 0, 0, 1, 1, 1, 1, 1, 1, 1, 1, 0, 0, 0, 0, 0, 0, 0, 0, 0, 0, 0, 0, 0, 0, 0, 0, 0, 0, 0, 0, 0, 0, 0, 0, 0, 0, 0, 0, 0, 0, 0, 0, 0, 0, 0, 0, 0, 0, 0, 0, 0, 0, 0, 0, 0, 0, 0, 0, 0, 0, 0, 0, 0, 0, 0, 0, 0, 0, 0, 0, 0, 0, 0, 0, 0, 0, 0, 0, 0, 0, 0, 0, 0, 0, 0, 0, 0, 0, 0, 0, 0, 0, 0, 0, 0, 0, 0, 0, 0, 0, 0, 0, 0, 0, 0, 0, 0, 0, 0, 0, 0, 0, 0, 0, 0, 0, 0, 0, 0, 0, 0, 0, 1, 1, 1, 1, 1, 1, 1, 1, 0, 0, 0, 0, 0, 0, 0, 0, 0, 0, 0, 0, 0, 0, 0, 0, 0, 0, 0, 0, 0, 0, 0, 0, 0, 0, 0, 0, 0, 0, 0, 0, 0, 0, 0, 0, 0, 0, 0, 0, 0, 0, 0, 0, 0, 0, 0, 0, 0, 0, 0, 0, 0, 0, 0, 0, 0, 0, 0, 0, 0, 0, 0, 0, 0, 0, 0, 0, 0, 0, 0, 0, 0, 0, 0, 0, 0, 0, 0, 0, 0, 0, 0, 0, 0, 0, 0, 0, 0, 0, 0, 0, 0, 0, 0, 0, 0, 0, 0, 0, 0, 0, 0, 0, 0, 0, 0, 0, 0, 0, 0, 0, 0, 0, 0, 0, 0, 0, 0, 0, 0, 0, 0, 0, 0, 0, 0])
_uv = me_circle.uv_layers.new(name='UVMap')
_uv.uv.foreach_set('vector', [0.4954, 0.515, 0.4945, 0.5033, 0.4956, 0.5031, 0.4988, 0.5144, 0.492, 0.515, 0.4933, 0.5033, 0.4945, 0.5033, 0.4954, 0.515, 0.4886, 0.5144, 0.4921, 0.5031, 0.4933, 0.5033, 0.492, 0.515, 0.4855, 0.5129, 0.4911, 0.5026, 0.4921, 0.5031, 0.4886, 0.5144, 0.4826, 0.5111, 0.4901, 0.502, 0.4911, 0.5026, 0.4855, 0.5129, 0.4801, 0.5086, 0.4893, 0.5011, 0.4901, 0.502, 0.4826, 0.5111, 0.4781, 0.5057, 0.4886, 0.5001, 0.4893, 0.5011, 0.4801, 0.5086, 0.4397, 0.5279, 0.4342, 0.5303, 0.4299, 0.5168, 0.4359, 0.515, 0.4945, 0.5033, 0.4944, 0.5025, 0.4954, 0.5023, 0.4956, 0.5031, 0.4933, 0.5033, 0.4934, 0.5025, 0.4944, 0.5025, 0.4945, 0.5033, 0.4921, 0.5031, 0.4924, 0.5023, 0.4934, 0.5025, 0.4933, 0.5033, 0.4911, 0.5026, 0.4915, 0.5019, 0.4924, 0.5023, 0.4921, 0.5031, 0.4901, 0.502, 0.4906, 0.5013, 0.4915, 0.5019, 0.4911, 0.5026, 0.4893, 0.5011, 0.4899, 0.5006, 0.4906, 0.5013, 0.4901, 0.502, 0.4886, 0.5001, 0.4894, 0.4998, 0.4899, 0.5006, 0.4893, 0.5011, 0.4767, 0.5025, 0.4882, 0.4991, 0.4886, 0.5001, 0.4781, 0.5057, 0.4944, 0.5025, 0.4939, 0.4974, 0.4954, 0.5023, 0.4934, 0.5025, 0.4939, 0.4974, 0.4944, 0.5025, 0.4924, 0.5023, 0.4939, 0.4974, 0.4934, 0.5025, 0.4915, 0.5019, 0.4939, 0.4974, 0.4924, 0.5023, 0.4906, 0.5013, 0.4939, 0.4974, 0.4915, 0.5019, 0.4899, 0.5006, 0.4939, 0.4974, 0.4906, 0.5013, 0.4894, 0.4998, 0.4939, 0.4974, 0.4899, 0.5006, 0.489, 0.4988, 0.4939, 0.4974, 0.4894, 0.4998, 0.4988, 0.5144, 0.5012, 0.5229, 0.4962, 0.5238, 0.4954, 0.515, 0.4954, 0.515, 0.4962, 0.5238, 0.491, 0.5237, 0.492, 0.515, 0.492, 0.515, 0.491, 0.5237, 0.486, 0.5226, 0.4886, 0.5144, 0.4886, 0.5144, 0.486, 0.5226, 0.4814, 0.5206, 0.4855, 0.5129, 0.4826, 0.5111, 0.477, 0.5179, 0.4732, 0.5143, 0.4801, 0.5086, 0.4801, 0.5086, 0.4732, 0.5143, 0.4703, 0.51, 0.4781, 0.5057, 0.4882, 0.4991, 0.489, 0.4988, 0.4894, 0.4998, 0.4886, 0.5001, 0.5037, 0.5318, 0.5055, 0.5378, 0.4976, 0.5394, 0.497, 0.5331, 0.497, 0.5331, 0.4976, 0.5394, 0.4895, 0.5394, 0.4901, 0.5331, 0.4901, 0.5331, 0.4895, 0.5394, 0.4815, 0.5379, 0.4833, 0.5317, 0.4833, 0.5317, 0.4815, 0.5379, 0.4741, 0.5345, 0.477, 0.5289, 0.4614, 0.5378, 0.4671, 0.5304, 0.4741, 0.5345, 0.4695, 0.5429, 0.477, 0.5179, 0.4711, 0.5254, 0.4661, 0.5205, 0.4732, 0.5143, 0.4661, 0.5205, 0.4613, 0.5249, 0.4563, 0.5184, 0.4619, 0.5148, 0.4781, 0.5057, 0.4703, 0.51, 0.4682, 0.5051, 0.4767, 0.5025, 0.5055, 0.5378, 0.5082, 0.5473, 0.4984, 0.549, 0.4976, 0.5394, 0.4976, 0.5394, 0.4984, 0.549, 0.4884, 0.5489, 0.4895, 0.5394, 0.4895, 0.5394, 0.4884, 0.5489, 0.4787, 0.5469, 0.4815, 0.5379, 0.4815, 0.5379, 0.4787, 0.5469, 0.4695, 0.5429, 0.4741, 0.5345, 0.477, 0.5289, 0.4711, 0.5254, 0.477, 0.5179, 0.4814, 0.5206, 0.4671, 0.5304, 0.4614, 0.5378, 0.4545, 0.531, 0.4613, 0.5249, 0.4613, 0.5249, 0.4545, 0.531, 0.4492, 0.5237, 0.4563, 0.5184, 0.4619, 0.5148, 0.4563, 0.5184, 0.4513, 0.5107, 0.4586, 0.5081, 0.4996, 0.5612, 0.5002, 0.5673, 0.4867, 0.5673, 0.4873, 0.5612, 0.4873, 0.5612, 0.4867, 0.5673, 0.4734, 0.5647, 0.4752, 0.5588, 0.4752, 0.5588, 0.4734, 0.5647, 0.4609, 0.5595, 0.4638, 0.5534, 0.4638, 0.5534, 0.4609, 0.5595, 0.4498, 0.552, 0.4537, 0.5473, 0.4537, 0.5473, 0.4498, 0.552, 0.4403, 0.5423, 0.4451, 0.5386, 0.4451, 0.5386, 0.4403, 0.5423, 0.4342, 0.5303, 0.4397, 0.5279, 0.5116, 0.5589, 0.5133, 0.5647, 0.5002, 0.5673, 0.4996, 0.5612, 0.4609, 0.5595, 0.4318, 0.6116, 0.411, 0.5972, 0.4498, 0.552, 0.4498, 0.552, 0.411, 0.5972, 0.3933, 0.5789, 0.4403, 0.5423, 0.4403, 0.5423, 0.3933, 0.5789, 0.3792, 0.5575, 0.4342, 0.5303, 0.4397, 0.5279, 0.4359, 0.515, 0.4462, 0.5174, 0.4492, 0.5237, 0.5133, 0.5647, 0.5303, 0.6222, 0.5053, 0.627, 0.5002, 0.5673, 0.5002, 0.5673, 0.5053, 0.627, 0.48, 0.6268, 0.4867, 0.5673, 0.4867, 0.5673, 0.48, 0.6268, 0.4551, 0.6216, 0.4734, 0.5647, 0.4734, 0.5647, 0.4551, 0.6216, 0.4318, 0.6116, 0.4609, 0.5595, 0.4342, 0.5303, 0.3792, 0.5575, 0.3698, 0.5338, 0.4299, 0.5168, 0.5482, 0.6824, 0.5533, 0.6995, 0.513, 0.7076, 0.5112, 0.6896, 0.5112, 0.6896, 0.513, 0.7076, 0.4716, 0.7075, 0.4734, 0.6895, 0.4734, 0.6895, 0.4716, 0.7075, 0.4309, 0.6991, 0.4364, 0.6818, 0.4364, 0.6818, 0.4309, 0.6991, 0.3928, 0.6829, 0.4015, 0.667, 0.4015, 0.667, 0.3928, 0.6829, 0.3586, 0.6595, 0.3702, 0.6457, 0.3702, 0.6457, 0.3586, 0.6595, 0.3296, 0.6299, 0.3437, 0.6185, 0.3437, 0.6185, 0.3296, 0.6299, 0.3069, 0.5951, 0.323, 0.5867, 0.5533, 0.6995, 0.5688, 0.7511, 0.5178, 0.7616, 0.513, 0.7076, 0.513, 0.7076, 0.5178, 0.7616, 0.4656, 0.7614, 0.4716, 0.7075, 0.4716, 0.7075, 0.4656, 0.7614, 0.4144, 0.7508, 0.4309, 0.6991, 0.4309, 0.6991, 0.4144, 0.7508, 0.3664, 0.7303, 0.3928, 0.6829, 0.3928, 0.6829, 0.3664, 0.7303, 0.3234, 0.7008, 0.3586, 0.6595, 0.3586, 0.6595, 0.3234, 0.7008, 0.287, 0.6634, 0.3296, 0.6299, 0.3296, 0.6299, 0.287, 0.6634, 0.2586, 0.6198, 0.3069, 0.5951, 0.323, 0.5867, 0.3069, 0.5951, 0.2913, 0.5565, 0.3089, 0.5514, 0.5688, 0.7511, 0.6387, 0.9812, 0.5386, 0.9999, 0.5178, 0.7616, 0.5178, 0.7616, 0.5386, 0.9999, 0.4376, 0.9978, 0.4656, 0.7614, 0.4656, 0.7614, 0.4376, 0.9978, 0.3401, 0.9757, 0.4144, 0.7508, 0.4144, 0.7508, 0.3401, 0.9757, 0.2496, 0.9348, 0.3664, 0.7303, 0.3664, 0.7303, 0.2496, 0.9348, 0.1697, 0.8775, 0.3234, 0.7008, 0.3234, 0.7008, 0.1697, 0.8775, 0.1032, 0.8062, 0.287, 0.6634, 0.287, 0.6634, 0.1032, 0.8062, 0.05222, 0.7242, 0.2586, 0.6198, 0.3069, 0.5951, 0.2586, 0.6198, 0.2391, 0.5715, 0.2913, 0.5565, 0.3933, 0.5789, 0.3586, 0.6066, 0.3399, 0.5779, 0.3792, 0.5575, 0.411, 0.5972, 0.3824, 0.6311, 0.3586, 0.6066, 0.3933, 0.5789, 0.4318, 0.6116, 0.4106, 0.6504, 0.3824, 0.6311, 0.411, 0.5972, 0.4551, 0.6216, 0.442, 0.6637, 0.4106, 0.6504, 0.4318, 0.6116, 0.48, 0.6268, 0.4754, 0.6706, 0.442, 0.6637, 0.4551, 0.6216, 0.5053, 0.627, 0.5094, 0.6708, 0.4754, 0.6706, 0.48, 0.6268, 0.5303, 0.6222, 0.5428, 0.6644, 0.5094, 0.6708, 0.5053, 0.627, 0.2586, 0.6198, 0.05222, 0.7242, 0.01826, 0.6348, 0.2391, 0.5715, 0.3586, 0.6066, 0.3437, 0.6185, 0.323, 0.5867, 0.3399, 0.5779, 0.3824, 0.6311, 0.3702, 0.6457, 0.3437, 0.6185, 0.3586, 0.6066, 0.4106, 0.6504, 0.4015, 0.667, 0.3702, 0.6457, 0.3824, 0.6311, 0.442, 0.6637, 0.4364, 0.6818, 0.4015, 0.667, 0.4106, 0.6504, 0.4754, 0.6706, 0.4734, 0.6895, 0.4364, 0.6818, 0.442, 0.6637, 0.5094, 0.6708, 0.5112, 0.6896, 0.4734, 0.6895, 0.4754, 0.6706, 0.5428, 0.6644, 0.5482, 0.6824, 0.5112, 0.6896, 0.5094, 0.6708, 0.3792, 0.5575, 0.3399, 0.5779, 0.3273, 0.5461, 0.3698, 0.5338, 0.4661, 0.5205, 0.4711, 0.5254, 0.4671, 0.5304, 0.4613, 0.5249, 0.486, 0.5226, 0.4833, 0.5317, 0.477, 0.5289, 0.4814, 0.5206, 0.491, 0.5237, 0.4901, 0.5331, 0.4833, 0.5317, 0.486, 0.5226, 0.4962, 0.5238, 0.497, 0.5331, 0.4901, 0.5331, 0.491, 0.5237, 0.5012, 0.5229, 0.5037, 0.5318, 0.497, 0.5331, 0.4962, 0.5238, 0.4563, 0.5184, 0.4492, 0.5237, 0.4462, 0.5174, 0.4513, 0.5107, 0.5082, 0.5473, 0.5116, 0.5589, 0.4996, 0.5612, 0.4984, 0.549, 0.4545, 0.531, 0.4451, 0.5386, 0.4397, 0.5279, 0.4492, 0.5237, 0.4614, 0.5378, 0.4537, 0.5473, 0.4451, 0.5386, 0.4545, 0.531, 0.4741, 0.5345, 0.4671, 0.5304, 0.4711, 0.5254, 0.477, 0.5289, 0.4787, 0.5469, 0.4752, 0.5588, 0.4638, 0.5534, 0.4695, 0.5429, 0.4884, 0.5489, 0.4873, 0.5612, 0.4752, 0.5588, 0.4787, 0.5469, 0.4984, 0.549, 0.4996, 0.5612, 0.4873, 0.5612, 0.4884, 0.5489, 0.4614, 0.5378, 0.4695, 0.5429, 0.4638, 0.5534, 0.4537, 0.5473, 0.4826, 0.5111, 0.4855, 0.5129, 0.4814, 0.5206, 0.477, 0.5179, 0.3399, 0.5779, 0.323, 0.5867, 0.3089, 0.5514, 0.3273, 0.5461, 0.4703, 0.51, 0.4619, 0.5148, 0.4586, 0.5081, 0.4682, 0.5051, 0.4732, 0.5143, 0.4661, 0.5205, 0.4619, 0.5148, 0.4703, 0.51, 0.4855, 0.4817, 0.4887, 0.4804, 0.4922, 0.4916, 0.4911, 0.492, 0.4826, 0.4836, 0.4855, 0.4817, 0.4911, 0.492, 0.4901, 0.4927, 0.4802, 0.486, 0.4826, 0.4836, 0.4901, 0.4927, 0.4893, 0.4935, 0.4784, 0.489, 0.4802, 0.486, 0.4893, 0.4935, 0.4887, 0.4945, 0.4769, 0.4921, 0.4784, 0.489, 0.4887, 0.4945, 0.4882, 0.4956, 0.4761, 0.4955, 0.4769, 0.4921, 0.4882, 0.4956, 0.488, 0.4967, 0.4761, 0.499, 0.4761, 0.4955, 0.488, 0.4967, 0.488, 0.4979, 0.4332, 0.5017, 0.4359, 0.515, 0.4299, 0.5168, 0.4269, 0.5026, 0.4911, 0.492, 0.4922, 0.4916, 0.4925, 0.4924, 0.4915, 0.4928, 0.4901, 0.4927, 0.4911, 0.492, 0.4915, 0.4928, 0.4907, 0.4933, 0.4893, 0.4935, 0.4901, 0.4927, 0.4907, 0.4933, 0.49, 0.4941, 0.4887, 0.4945, 0.4893, 0.4935, 0.49, 0.4941, 0.4894, 0.4949, 0.4882, 0.4956, 0.4887, 0.4945, 0.4894, 0.4949, 0.489, 0.4958, 0.488, 0.4967, 0.4882, 0.4956, 0.489, 0.4958, 0.4888, 0.4968, 0.488, 0.4979, 0.488, 0.4967, 0.4888, 0.4968, 0.4888, 0.4978, 0.4767, 0.5025, 0.4761, 0.499, 0.488, 0.4979, 0.4882, 0.4991, 0.4915, 0.4928, 0.4925, 0.4924, 0.4939, 0.4974, 0.4907, 0.4933, 0.4915, 0.4928, 0.4939, 0.4974, 0.49, 0.4941, 0.4907, 0.4933, 0.4939, 0.4974, 0.4894, 0.4949, 0.49, 0.4941, 0.4939, 0.4974, 0.489, 0.4958, 0.4894, 0.4949, 0.4939, 0.4974, 0.4888, 0.4968, 0.489, 0.4958, 0.4939, 0.4974, 0.4888, 0.4978, 0.4888, 0.4968, 0.4939, 0.4974, 0.489, 0.4988, 0.4888, 0.4978, 0.4939, 0.4974, 0.4887, 0.4804, 0.4855, 0.4817, 0.4813, 0.4741, 0.486, 0.472, 0.4855, 0.4817, 0.4826, 0.4836, 0.4771, 0.4769, 0.4813, 0.4741, 0.4826, 0.4836, 0.4802, 0.486, 0.4735, 0.4805, 0.4771, 0.4769, 0.4802, 0.486, 0.4784, 0.489, 0.4706, 0.4848, 0.4735, 0.4805, 0.4769, 0.4921, 0.4761, 0.4955, 0.4672, 0.4945, 0.4684, 0.4894, 0.4761, 0.4955, 0.4761, 0.499, 0.4671, 0.4999, 0.4672, 0.4945, 0.4882, 0.4991, 0.488, 0.4979, 0.4888, 0.4978, 0.489, 0.4988, 0.4832, 0.4633, 0.477, 0.4659, 0.474, 0.4603, 0.4814, 0.4574, 0.477, 0.4659, 0.4712, 0.4696, 0.4673, 0.4647, 0.474, 0.4603, 0.4712, 0.4696, 0.4663, 0.4743, 0.4615, 0.4702, 0.4673, 0.4647, 0.4663, 0.4743, 0.4625, 0.4802, 0.457, 0.4769, 0.4615, 0.4702, 0.4447, 0.4808, 0.4488, 0.4723, 0.457, 0.4769, 0.4533, 0.4841, 0.4684, 0.4894, 0.4672, 0.4945, 0.4577, 0.4932, 0.4593, 0.4863, 0.4577, 0.4932, 0.4571, 0.5007, 0.4493, 0.5009, 0.4511, 0.4919, 0.4761, 0.499, 0.4767, 0.5025, 0.4682, 0.5051, 0.4671, 0.4999, 0.4814, 0.4574, 0.474, 0.4603, 0.4696, 0.4519, 0.4786, 0.4481, 0.474, 0.4603, 0.4673, 0.4647, 0.4613, 0.4573, 0.4696, 0.4519, 0.4673, 0.4647, 0.4615, 0.4702, 0.4543, 0.4641, 0.4613, 0.4573, 0.4615, 0.4702, 0.457, 0.4769, 0.4488, 0.4723, 0.4543, 0.4641, 0.4625, 0.4802, 0.4706, 0.4848, 0.4684, 0.4894, 0.4593, 0.4863, 0.4533, 0.4841, 0.4511, 0.4919, 0.4424, 0.4896, 0.4447, 0.4808, 0.4511, 0.4919, 0.4493, 0.5009, 0.4424, 0.4966, 0.4424, 0.4896, 0.4571, 0.5007, 0.4586, 0.5081, 0.4513, 0.5107, 0.4493, 0.5009, 0.4641, 0.4411, 0.4539, 0.4477, 0.4501, 0.4429, 0.4614, 0.4358, 0.4539, 0.4477, 0.4451, 0.4561, 0.4404, 0.4521, 0.4501, 0.4429, 0.4451, 0.4561, 0.4385, 0.4666, 0.4328, 0.4631, 0.4404, 0.4521, 0.4385, 0.4666, 0.4334, 0.4772, 0.4276, 0.4755, 0.4328, 0.4631, 0.4334, 0.4772, 0.4313, 0.4892, 0.4251, 0.4888, 0.4276, 0.4755, 0.4313, 0.4892, 0.4332, 0.5017, 0.4269, 0.5026, 0.4251, 0.4888, 0.4753, 0.4368, 0.4641, 0.4411, 0.4614, 0.4358, 0.4737, 0.4311, 0.4328, 0.4631, 0.4276, 0.4755, 0.3707, 0.4583, 0.3806, 0.4351, 0.4276, 0.4755, 0.4251, 0.4888, 0.3657, 0.4831, 0.3707, 0.4583, 0.4251, 0.4888, 0.4269, 0.5026, 0.3653, 0.5087, 0.3657, 0.4831, 0.5208, 0.4756, 0.516, 0.4827, 0.5091, 0.4856, 0.4737, 0.4311, 0.4614, 0.4358, 0.4341, 0.3831, 0.4575, 0.3738, 0.4614, 0.4358, 0.4501, 0.4429, 0.4129, 0.3967, 0.4341, 0.3831, 0.4501, 0.4429, 0.4404, 0.4521, 0.3948, 0.4143, 0.4129, 0.3967, 0.4404, 0.4521, 0.4328, 0.4631, 0.3806, 0.4351, 0.3948, 0.4143, 0.4269, 0.5026, 0.4299, 0.5168, 0.3698, 0.5338, 0.3653, 0.5087, 0.4406, 0.3138, 0.4057, 0.3274, 0.3976, 0.3114, 0.4358, 0.2967, 0.4057, 0.3274, 0.3741, 0.3476, 0.3629, 0.3334, 0.3976, 0.3114, 0.3741, 0.3476, 0.347, 0.3736, 0.3333, 0.362, 0.3629, 0.3334, 0.347, 0.3736, 0.3256, 0.4046, 0.3098, 0.3959, 0.3333, 0.362, 0.3256, 0.4046, 0.3106, 0.4392, 0.2934, 0.4337, 0.3098, 0.3959, 0.3106, 0.4392, 0.3027, 0.4761, 0.2847, 0.4741, 0.2934, 0.4337, 0.3027, 0.4761, 0.3021, 0.514, 0.284, 0.5155, 0.2847, 0.4741, 0.4358, 0.2967, 0.3976, 0.3114, 0.3731, 0.2635, 0.4213, 0.2452, 0.3976, 0.3114, 0.3629, 0.3334, 0.3293, 0.2913, 0.3731, 0.2635, 0.3629, 0.3334, 0.3333, 0.362, 0.292, 0.3273, 0.3293, 0.2913, 0.3333, 0.362, 0.3098, 0.3959, 0.2625, 0.37, 0.292, 0.3273, 0.3098, 0.3959, 0.2934, 0.4337, 0.2419, 0.4176, 0.2625, 0.37, 0.2934, 0.4337, 0.2847, 0.4741, 0.231, 0.4683, 0.2419, 0.4176, 0.2847, 0.4741, 0.284, 0.5155, 0.2301, 0.5202, 0.231, 0.4683, 0.3021, 0.514, 0.3089, 0.5514, 0.2913, 0.5565, 0.284, 0.5155, 0.4213, 0.2452, 0.3731, 0.2635, 0.2642, 0.05289, 0.3577, 0.01554, 0.3731, 0.2635, 0.3293, 0.2913, 0.1808, 0.1078, 0.2642, 0.05289, 0.3293, 0.2913, 0.292, 0.3273, 0.1107, 0.1777, 0.1808, 0.1078, 0.292, 0.3273, 0.2625, 0.37, 0.0562, 0.2595, 0.1107, 0.1777, 0.2625, 0.37, 0.2419, 0.4176, 0.01902, 0.3497, 0.0562, 0.2595, 0.2419, 0.4176, 0.231, 0.4683, 0.0002125, 0.4448, 0.01902, 0.3497, 0.231, 0.4683, 0.2301, 0.5202, 9.89e-05, 0.541, 0.0002125, 0.4448, 0.284, 0.5155, 0.2913, 0.5565, 0.2391, 0.5715, 0.2301, 0.5202, 0.3657, 0.4831, 0.3653, 0.5087, 0.321, 0.5124, 0.3215, 0.4783, 0.3707, 0.4583, 0.3657, 0.4831, 0.3215, 0.4783, 0.3286, 0.445, 0.3806, 0.4351, 0.3707, 0.4583, 0.3286, 0.445, 0.3421, 0.4138, 0.3948, 0.4143, 0.3806, 0.4351, 0.3421, 0.4138, 0.3614, 0.3859, 0.4129, 0.3967, 0.3948, 0.4143, 0.3614, 0.3859, 0.3857, 0.3623, 0.4341, 0.3831, 0.4129, 0.3967, 0.3857, 0.3623, 0.4142, 0.3441, 0.4575, 0.3738, 0.4341, 0.3831, 0.4142, 0.3441, 0.4456, 0.3318, 0.2301, 0.5202, 0.2391, 0.5715, 0.01826, 0.6348, 9.89e-05, 0.541, 0.3215, 0.4783, 0.321, 0.5124, 0.3021, 0.514, 0.3027, 0.4761, 0.3286, 0.445, 0.3215, 0.4783, 0.3027, 0.4761, 0.3106, 0.4392, 0.3421, 0.4138, 0.3286, 0.445, 0.3106, 0.4392, 0.3256, 0.4046, 0.3614, 0.3859, 0.3421, 0.4138, 0.3256, 0.4046, 0.347, 0.3736, 0.3857, 0.3623, 0.3614, 0.3859, 0.347, 0.3736, 0.3741, 0.3476, 0.4142, 0.3441, 0.3857, 0.3623, 0.3741, 0.3476, 0.4057, 0.3274, 0.4456, 0.3318, 0.4142, 0.3441, 0.4057, 0.3274, 0.4406, 0.3138, 0.3653, 0.5087, 0.3698, 0.5338, 0.3273, 0.5461, 0.321, 0.5124, 0.4577, 0.4932, 0.4511, 0.4919, 0.4533, 0.4841, 0.4593, 0.4863, 0.4735, 0.4805, 0.4706, 0.4848, 0.4625, 0.4802, 0.4663, 0.4743, 0.4771, 0.4769, 0.4735, 0.4805, 0.4663, 0.4743, 0.4712, 0.4696, 0.4813, 0.4741, 0.4771, 0.4769, 0.4712, 0.4696, 0.477, 0.4659, 0.486, 0.472, 0.4813, 0.4741, 0.477, 0.4659, 0.4832, 0.4633, 0.5082, 0.4747, 0.5158, 0.4703, 0.5062, 0.4828, 0.4786, 0.4481, 0.4696, 0.4519, 0.4641, 0.4411, 0.4753, 0.4368, 0.4424, 0.4896, 0.4424, 0.4966, 0.4332, 0.5017, 0.4313, 0.4892, 0.4447, 0.4808, 0.4424, 0.4896, 0.4313, 0.4892, 0.4334, 0.4772, 0.457, 0.4769, 0.4625, 0.4802, 0.4593, 0.4863, 0.4533, 0.4841, 0.4543, 0.4641, 0.4488, 0.4723, 0.4385, 0.4666, 0.4451, 0.4561, 0.4613, 0.4573, 0.4543, 0.4641, 0.4451, 0.4561, 0.4539, 0.4477, 0.4696, 0.4519, 0.4613, 0.4573, 0.4539, 0.4477, 0.4641, 0.4411, 0.4447, 0.4808, 0.4334, 0.4772, 0.4385, 0.4666, 0.4488, 0.4723, 0.4769, 0.4921, 0.4684, 0.4894, 0.4706, 0.4848, 0.4784, 0.489, 0.321, 0.5124, 0.3273, 0.5461, 0.3089, 0.5514, 0.3021, 0.514, 0.4671, 0.4999, 0.4682, 0.5051, 0.4586, 0.5081, 0.4571, 0.5007, 0.4672, 0.4945, 0.4671, 0.4999, 0.4571, 0.5007, 0.4577, 0.4932, 0.502, 0.5132, 0.4988, 0.5144, 0.4956, 0.5031, 0.4967, 0.5027, 0.505, 0.5114, 0.502, 0.5132, 0.4967, 0.5027, 0.4977, 0.5021, 0.5075, 0.5091, 0.505, 0.5114, 0.4977, 0.5021, 0.4985, 0.5012, 0.5094, 0.5062, 0.5075, 0.5091, 0.4985, 0.5012, 0.4992, 0.5003, 0.5111, 0.5031, 0.5094, 0.5062, 0.4992, 0.5003, 0.4997, 0.4992, 0.5122, 0.4998, 0.5111, 0.5031, 0.4997, 0.4992, 0.4999, 0.498, 0.5125, 0.4979, 0.5122, 0.4998, 0.4999, 0.498, 0.5, 0.4975, 0.5561, 0.494, 0.5543, 0.4819, 0.5596, 0.4804, 0.5621, 0.4933, 0.4967, 0.5027, 0.4956, 0.5031, 0.4954, 0.5023, 0.4963, 0.5019, 0.4977, 0.5021, 0.4967, 0.5027, 0.4963, 0.5019, 0.4972, 0.5014, 0.4985, 0.5012, 0.4977, 0.5021, 0.4972, 0.5014, 0.4979, 0.5007, 0.4992, 0.5003, 0.4985, 0.5012, 0.4979, 0.5007, 0.4985, 0.4999, 0.4997, 0.4992, 0.4992, 0.5003, 0.4985, 0.4999, 0.4989, 0.4989, 0.4999, 0.498, 0.4997, 0.4992, 0.4989, 0.4989, 0.4991, 0.4979, 0.5, 0.4975, 0.4999, 0.498, 0.4991, 0.4979, 0.4991, 0.4974, 0.5152, 0.4918, 0.5155, 0.495, 0.5, 0.4969, 0.4998, 0.4957, 0.4963, 0.5019, 0.4954, 0.5023, 0.4939, 0.4974, 0.4972, 0.5014, 0.4963, 0.5019, 0.4939, 0.4974, 0.4979, 0.5007, 0.4972, 0.5014, 0.4939, 0.4974, 0.4985, 0.4999, 0.4979, 0.5007, 0.4939, 0.4974, 0.4989, 0.4989, 0.4985, 0.4999, 0.4939, 0.4974, 0.4991, 0.4979, 0.4989, 0.4989, 0.4939, 0.4974, 0.4991, 0.4969, 0.4991, 0.4974, 0.4991, 0.4979, 0.4939, 0.4974, 0.499, 0.4959, 0.4991, 0.4969, 0.4939, 0.4974, 0.4988, 0.5144, 0.502, 0.5132, 0.5059, 0.521, 0.5012, 0.5229, 0.502, 0.5132, 0.505, 0.5114, 0.5102, 0.5183, 0.5059, 0.521, 0.505, 0.5114, 0.5075, 0.5091, 0.5139, 0.5148, 0.5102, 0.5183, 0.5075, 0.5091, 0.5094, 0.5062, 0.5167, 0.5107, 0.5139, 0.5148, 0.5111, 0.5031, 0.5122, 0.4998, 0.5202, 0.5018, 0.519, 0.5064, 0.5125, 0.4979, 0.5155, 0.495, 0.5237, 0.4954, 0.5203, 0.4996, 0.4998, 0.4957, 0.5, 0.4969, 0.4991, 0.4969, 0.499, 0.4959, 0.5037, 0.5318, 0.5101, 0.5293, 0.513, 0.5349, 0.5055, 0.5378, 0.5101, 0.5293, 0.5159, 0.5257, 0.5198, 0.5306, 0.513, 0.5349, 0.5159, 0.5257, 0.5209, 0.521, 0.5256, 0.5252, 0.5198, 0.5306, 0.5209, 0.521, 0.5246, 0.5153, 0.5301, 0.5184, 0.5256, 0.5252, 0.5425, 0.5142, 0.5384, 0.5229, 0.5301, 0.5184, 0.5336, 0.5112, 0.519, 0.5064, 0.5202, 0.5018, 0.5289, 0.5027, 0.5276, 0.5093, 0.529, 0.4993, 0.529, 0.4959, 0.5355, 0.4953, 0.5355, 0.4994, 0.5155, 0.495, 0.5152, 0.4918, 0.523, 0.4902, 0.5237, 0.4954, 0.5055, 0.5378, 0.513, 0.5349, 0.5175, 0.5435, 0.5082, 0.5473, 0.513, 0.5349, 0.5198, 0.5306, 0.5258, 0.5381, 0.5175, 0.5435, 0.5198, 0.5306, 0.5256, 0.5252, 0.5329, 0.5312, 0.5258, 0.5381, 0.5256, 0.5252, 0.5301, 0.5184, 0.5384, 0.5229, 0.5329, 0.5312, 0.5246, 0.5153, 0.5167, 0.5107, 0.519, 0.5064, 0.5276, 0.5093, 0.5336, 0.5112, 0.5353, 0.5035, 0.5445, 0.5045, 0.5425, 0.5142, 0.5355, 0.4994, 0.5355, 0.4953, 0.545, 0.4948, 0.5449, 0.4997, 0.529, 0.4959, 0.5278, 0.489, 0.5342, 0.4874, 0.5355, 0.4953, 0.523, 0.5544, 0.5333, 0.5478, 0.5371, 0.5526, 0.5258, 0.5599, 0.5333, 0.5478, 0.5422, 0.5392, 0.5469, 0.5433, 0.5371, 0.5526, 0.5422, 0.5392, 0.5488, 0.5287, 0.5545, 0.5322, 0.5469, 0.5433, 0.5488, 0.5287, 0.5541, 0.5181, 0.5599, 0.52, 0.5545, 0.5322, 0.5541, 0.5181, 0.5568, 0.5062, 0.5629, 0.5071, 0.5599, 0.52, 0.5565, 0.5001, 0.5561, 0.494, 0.5621, 0.4933, 0.5626, 0.5002, 0.5116, 0.5589, 0.523, 0.5544, 0.5258, 0.5599, 0.5133, 0.5647, 0.5545, 0.5322, 0.5599, 0.52, 0.6168, 0.5367, 0.607, 0.56, 0.5599, 0.52, 0.5629, 0.5071, 0.6218, 0.5118, 0.6168, 0.5367, 0.5626, 0.5002, 0.5621, 0.4933, 0.6219, 0.4874, 0.6221, 0.4996, 0.5561, 0.494, 0.545, 0.4948, 0.5434, 0.4852, 0.5543, 0.4819, 0.5133, 0.5647, 0.5258, 0.5599, 0.5538, 0.6126, 0.5303, 0.6222, 0.5258, 0.5599, 0.5371, 0.5526, 0.5749, 0.5987, 0.5538, 0.6126, 0.5371, 0.5526, 0.5469, 0.5433, 0.5929, 0.5809, 0.5749, 0.5987, 0.5469, 0.5433, 0.5545, 0.5322, 0.607, 0.56, 0.5929, 0.5809, 0.5621, 0.4933, 0.5596, 0.4804, 0.617, 0.4624, 0.6219, 0.4874, 0.5482, 0.6824, 0.583, 0.6682, 0.5915, 0.6841, 0.5533, 0.6995, 0.583, 0.6682, 0.6145, 0.6474, 0.6258, 0.6613, 0.5915, 0.6841, 0.6145, 0.6474, 0.6411, 0.6209, 0.655, 0.6323, 0.6258, 0.6613, 0.6411, 0.6209, 0.662, 0.5897, 0.6778, 0.5981, 0.655, 0.6323, 0.662, 0.5897, 0.6763, 0.5551, 0.6934, 0.5603, 0.6778, 0.5981, 0.6763, 0.5551, 0.6837, 0.5185, 0.7015, 0.5204, 0.6934, 0.5603, 0.6839, 0.4999, 0.6838, 0.4813, 0.7014, 0.4795, 0.7016, 0.4999, 0.5533, 0.6995, 0.5915, 0.6841, 0.6171, 0.7316, 0.5688, 0.7511, 0.5915, 0.6841, 0.6258, 0.6613, 0.6603, 0.7028, 0.6171, 0.7316, 0.6258, 0.6613, 0.655, 0.6323, 0.6969, 0.666, 0.6603, 0.7028, 0.655, 0.6323, 0.6778, 0.5981, 0.7252, 0.6229, 0.6969, 0.666, 0.6778, 0.5981, 0.6934, 0.5603, 0.7446, 0.5754, 0.7252, 0.6229, 0.6934, 0.5603, 0.7015, 0.5204, 0.7545, 0.5256, 0.7446, 0.5754, 0.7016, 0.4999, 0.7014, 0.4795, 0.7541, 0.474, 0.7547, 0.4998, 0.6838, 0.4813, 0.6767, 0.4447, 0.6938, 0.4397, 0.7014, 0.4795, 0.5688, 0.7511, 0.6171, 0.7316, 0.732, 0.9404, 0.6387, 0.9812, 0.6171, 0.7316, 0.6603, 0.7028, 0.8138, 0.8821, 0.732, 0.9404, 0.6603, 0.7028, 0.6969, 0.666, 0.8813, 0.8094, 0.8138, 0.8821, 0.6969, 0.666, 0.7252, 0.6229, 0.9321, 0.7257, 0.8813, 0.8094, 0.7252, 0.6229, 0.7446, 0.5754, 0.9647, 0.6349, 0.9321, 0.7257, 0.7446, 0.5754, 0.7545, 0.5256, 0.9783, 0.5407, 0.9647, 0.6349, 0.7547, 0.4998, 0.7541, 0.474, 0.977, 0.4531, 0.9783, 0.4969, 0.7014, 0.4795, 0.6938, 0.4397, 0.7447, 0.4246, 0.7541, 0.474, 0.6221, 0.4996, 0.6219, 0.4874, 0.6652, 0.4832, 0.6653, 0.4998, 0.6168, 0.5367, 0.6218, 0.5118, 0.6651, 0.5165, 0.6584, 0.5496, 0.607, 0.56, 0.6168, 0.5367, 0.6584, 0.5496, 0.6455, 0.5808, 0.5929, 0.5809, 0.607, 0.56, 0.6455, 0.5808, 0.6266, 0.6089, 0.5749, 0.5987, 0.5929, 0.5809, 0.6266, 0.6089, 0.6026, 0.6328, 0.5538, 0.6126, 0.5749, 0.5987, 0.6026, 0.6328, 0.5743, 0.6515, 0.5303, 0.6222, 0.5538, 0.6126, 0.5743, 0.6515, 0.5428, 0.6644, 0.7541, 0.474, 0.7447, 0.4246, 0.9582, 0.3614, 0.977, 0.4531, 0.6653, 0.4998, 0.6652, 0.4832, 0.6838, 0.4813, 0.6839, 0.4999, 0.6584, 0.5496, 0.6651, 0.5165, 0.6837, 0.5185, 0.6763, 0.5551, 0.6455, 0.5808, 0.6584, 0.5496, 0.6763, 0.5551, 0.662, 0.5897, 0.6266, 0.6089, 0.6455, 0.5808, 0.662, 0.5897, 0.6411, 0.6209, 0.6026, 0.6328, 0.6266, 0.6089, 0.6411, 0.6209, 0.6145, 0.6474, 0.5743, 0.6515, 0.6026, 0.6328, 0.6145, 0.6474, 0.583, 0.6682, 0.5428, 0.6644, 0.5743, 0.6515, 0.583, 0.6682, 0.5482, 0.6824, 0.6219, 0.4874, 0.617, 0.4624, 0.6587, 0.4501, 0.6652, 0.4832, 0.5289, 0.5027, 0.5353, 0.5035, 0.5336, 0.5112, 0.5276, 0.5093, 0.5139, 0.5148, 0.5167, 0.5107, 0.5246, 0.5153, 0.5209, 0.521, 0.5102, 0.5183, 0.5139, 0.5148, 0.5209, 0.521, 0.5159, 0.5257, 0.5059, 0.521, 0.5102, 0.5183, 0.5159, 0.5257, 0.5101, 0.5293, 0.5012, 0.5229, 0.5059, 0.521, 0.5101, 0.5293, 0.5037, 0.5318, 0.5355, 0.4953, 0.5342, 0.4874, 0.5434, 0.4852, 0.545, 0.4948, 0.5082, 0.5473, 0.5175, 0.5435, 0.523, 0.5544, 0.5116, 0.5589, 0.5449, 0.4997, 0.545, 0.4948, 0.5561, 0.494, 0.5565, 0.5001, 0.5425, 0.5142, 0.5445, 0.5045, 0.5568, 0.5062, 0.5541, 0.5181, 0.5301, 0.5184, 0.5246, 0.5153, 0.5276, 0.5093, 0.5336, 0.5112, 0.5329, 0.5312, 0.5384, 0.5229, 0.5488, 0.5287, 0.5422, 0.5392, 0.5258, 0.5381, 0.5329, 0.5312, 0.5422, 0.5392, 0.5333, 0.5478, 0.5175, 0.5435, 0.5258, 0.5381, 0.5333, 0.5478, 0.523, 0.5544, 0.5425, 0.5142, 0.5541, 0.5181, 0.5488, 0.5287, 0.5384, 0.5229, 0.5111, 0.5031, 0.519, 0.5064, 0.5167, 0.5107, 0.5094, 0.5062, 0.6652, 0.4832, 0.6587, 0.4501, 0.6767, 0.4447, 0.6838, 0.4813, 0.5237, 0.4954, 0.523, 0.4902, 0.5278, 0.489, 0.529, 0.4959, 0.5203, 0.4996, 0.5237, 0.4954, 0.529, 0.4959, 0.529, 0.4993, 0.492, 0.4796, 0.4934, 0.4913, 0.4922, 0.4916, 0.4887, 0.4804, 0.4955, 0.4794, 0.4946, 0.4913, 0.4934, 0.4913, 0.492, 0.4796, 0.4991, 0.4799, 0.4957, 0.4915, 0.4946, 0.4913, 0.4955, 0.4794, 0.5025, 0.4812, 0.4969, 0.492, 0.4957, 0.4915, 0.4991, 0.4799, 0.5062, 0.4828, 0.4979, 0.4927, 0.4969, 0.492, 0.5025, 0.4812, 0.5091, 0.4856, 0.4987, 0.4935, 0.4979, 0.4927, 0.5062, 0.4828, 0.5101, 0.4874, 0.499, 0.494, 0.4987, 0.4935, 0.5091, 0.4856, 0.549, 0.4711, 0.5543, 0.468, 0.5596, 0.4804, 0.5543, 0.4819, 0.4934, 0.4913, 0.4935, 0.4922, 0.4925, 0.4924, 0.4922, 0.4916, 0.4946, 0.4913, 0.4945, 0.4922, 0.4935, 0.4922, 0.4934, 0.4913, 0.4957, 0.4915, 0.4955, 0.4924, 0.4945, 0.4922, 0.4946, 0.4913, 0.4969, 0.492, 0.4964, 0.4928, 0.4955, 0.4924, 0.4957, 0.4915, 0.4979, 0.4927, 0.4973, 0.4933, 0.4964, 0.4928, 0.4969, 0.492, 0.4987, 0.4935, 0.498, 0.4941, 0.4973, 0.4933, 0.4979, 0.4927, 0.499, 0.494, 0.4983, 0.4945, 0.498, 0.4941, 0.4987, 0.4935, 0.5152, 0.4918, 0.4998, 0.4957, 0.4993, 0.4945, 0.5143, 0.4888, 0.4935, 0.4922, 0.4939, 0.4974, 0.4925, 0.4924, 0.4945, 0.4922, 0.4939, 0.4974, 0.4935, 0.4922, 0.4955, 0.4924, 0.4939, 0.4974, 0.4945, 0.4922, 0.4964, 0.4928, 0.4939, 0.4974, 0.4955, 0.4924, 0.4973, 0.4933, 0.4939, 0.4974, 0.4964, 0.4928, 0.498, 0.4941, 0.4939, 0.4974, 0.4973, 0.4933, 0.4986, 0.4949, 0.4939, 0.4974, 0.498, 0.4941, 0.4983, 0.4945, 0.499, 0.4959, 0.4939, 0.4974, 0.4986, 0.4949, 0.4887, 0.4804, 0.486, 0.472, 0.4909, 0.471, 0.492, 0.4796, 0.492, 0.4796, 0.4909, 0.471, 0.4958, 0.4708, 0.4955, 0.4794, 0.4955, 0.4794, 0.4958, 0.4708, 0.5006, 0.4715, 0.4991, 0.4799, 0.4991, 0.4799, 0.5006, 0.4715, 0.5048, 0.4731, 0.5025, 0.4812, 0.4513, 0.5107, 0.4359, 0.515, 0.4332, 0.5017, 0.4493, 0.5009, 0.5101, 0.4874, 0.5168, 0.4841, 0.5213, 0.4856, 0.5143, 0.4888, 0.4998, 0.4957, 0.499, 0.4959, 0.4986, 0.4949, 0.4993, 0.4945, 0.4832, 0.4633, 0.4814, 0.4574, 0.4891, 0.4558, 0.4898, 0.4619, 0.4898, 0.4619, 0.4891, 0.4558, 0.497, 0.4557, 0.4965, 0.4618, 0.4965, 0.4618, 0.497, 0.4557, 0.5047, 0.457, 0.503, 0.463, 0.503, 0.463, 0.5047, 0.457, 0.5122, 0.46, 0.5092, 0.4658, 0.5215, 0.4549, 0.5205, 0.4641, 0.5122, 0.46, 0.5154, 0.4521, 0.4462, 0.5174, 0.4359, 0.515, 0.4513, 0.5107, 0.5234, 0.4791, 0.5297, 0.4755, 0.5316, 0.4795, 0.5254, 0.4823, 0.5143, 0.4888, 0.5213, 0.4856, 0.523, 0.4902, 0.5152, 0.4918, 0.4814, 0.4574, 0.4786, 0.4481, 0.4882, 0.4464, 0.4891, 0.4558, 0.4891, 0.4558, 0.4882, 0.4464, 0.4979, 0.4465, 0.497, 0.4557, 0.497, 0.4557, 0.4979, 0.4465, 0.5071, 0.4484, 0.5047, 0.457, 0.5047, 0.457, 0.5071, 0.4484, 0.5154, 0.4521, 0.5122, 0.46, 0.5092, 0.4658, 0.5158, 0.4703, 0.5082, 0.4747, 0.5048, 0.4731, 0.4424, 0.4966, 0.4493, 0.5009, 0.4332, 0.5017, 0.5297, 0.4755, 0.5381, 0.4727, 0.5401, 0.4764, 0.5316, 0.4795, 0.5254, 0.4823, 0.5316, 0.4795, 0.5342, 0.4874, 0.5278, 0.489, 0.4871, 0.4345, 0.4866, 0.4285, 0.4998, 0.4287, 0.4991, 0.4347, 0.4991, 0.4347, 0.4998, 0.4287, 0.5127, 0.4315, 0.5108, 0.4372, 0.5108, 0.4372, 0.5127, 0.4315, 0.5248, 0.4371, 0.5214, 0.4429, 0.5214, 0.4429, 0.5248, 0.4371, 0.5359, 0.4461, 0.5316, 0.451, 0.5316, 0.451, 0.5359, 0.4461, 0.5463, 0.456, 0.5411, 0.4607, 0.5457, 0.4661, 0.5505, 0.4621, 0.5543, 0.468, 0.549, 0.4711, 0.4753, 0.4368, 0.4737, 0.4311, 0.4866, 0.4285, 0.4871, 0.4345, 0.5248, 0.4371, 0.5552, 0.3856, 0.576, 0.4001, 0.5359, 0.4461, 0.5359, 0.4461, 0.576, 0.4001, 0.5938, 0.4185, 0.5463, 0.456, 0.5505, 0.4621, 0.6008, 0.4286, 0.6073, 0.4389, 0.5543, 0.468, 0.549, 0.4711, 0.5543, 0.4819, 0.5434, 0.4852, 0.5401, 0.4764, 0.4737, 0.4311, 0.4575, 0.3738, 0.4823, 0.3694, 0.4866, 0.4285, 0.4866, 0.4285, 0.4823, 0.3694, 0.5075, 0.37, 0.4998, 0.4287, 0.4998, 0.4287, 0.5075, 0.37, 0.532, 0.3754, 0.5127, 0.4315, 0.5127, 0.4315, 0.532, 0.3754, 0.5552, 0.3856, 0.5248, 0.4371, 0.5543, 0.468, 0.6073, 0.4389, 0.617, 0.4624, 0.5596, 0.4804, 0.4406, 0.3138, 0.4358, 0.2967, 0.4759, 0.2894, 0.4774, 0.3072, 0.4774, 0.3072, 0.4759, 0.2894, 0.5169, 0.2901, 0.5148, 0.3079, 0.5148, 0.3079, 0.5169, 0.2901, 0.5569, 0.2989, 0.5513, 0.3159, 0.5513, 0.3159, 0.5569, 0.2989, 0.5944, 0.3153, 0.5856, 0.3309, 0.5856, 0.3309, 0.5944, 0.3153, 0.6279, 0.3386, 0.6163, 0.3523, 0.6163, 0.3523, 0.6279, 0.3386, 0.6563, 0.3678, 0.6424, 0.379, 0.6526, 0.3946, 0.6675, 0.3849, 0.6785, 0.4021, 0.6627, 0.4102, 0.4358, 0.2967, 0.4213, 0.2452, 0.4721, 0.2359, 0.4759, 0.2894, 0.4759, 0.2894, 0.4721, 0.2359, 0.5237, 0.2369, 0.5169, 0.2901, 0.5169, 0.2901, 0.5237, 0.2369, 0.5739, 0.2482, 0.5569, 0.2989, 0.5569, 0.2989, 0.5739, 0.2482, 0.6208, 0.269, 0.5944, 0.3153, 0.5944, 0.3153, 0.6208, 0.269, 0.6626, 0.2983, 0.6279, 0.3386, 0.6279, 0.3386, 0.6626, 0.2983, 0.6979, 0.3346, 0.6563, 0.3678, 0.6675, 0.3849, 0.7121, 0.3562, 0.7256, 0.378, 0.6785, 0.4021, 0.6627, 0.4102, 0.6785, 0.4021, 0.6938, 0.4397, 0.6767, 0.4447, 0.4213, 0.2452, 0.3577, 0.01554, 0.457, 9.89e-05, 0.4721, 0.2359, 0.4721, 0.2359, 0.457, 9.89e-05, 0.5562, 0.004983, 0.5237, 0.2369, 0.5237, 0.2369, 0.5562, 0.004983, 0.6513, 0.02933, 0.5739, 0.2482, 0.5739, 0.2482, 0.6513, 0.02933, 0.7386, 0.07158, 0.6208, 0.269, 0.6208, 0.269, 0.7386, 0.07158, 0.8148, 0.1296, 0.6626, 0.2983, 0.6626, 0.2983, 0.8148, 0.1296, 0.8773, 0.2006, 0.6979, 0.3346, 0.7121, 0.3562, 0.9011, 0.2373, 0.9238, 0.2746, 0.7256, 0.378, 0.6785, 0.4021, 0.7256, 0.378, 0.7447, 0.4246, 0.6938, 0.4397, 0.6008, 0.4286, 0.6371, 0.4048, 0.6461, 0.4188, 0.6073, 0.4389, 0.576, 0.4001, 0.6042, 0.3666, 0.6278, 0.3908, 0.5938, 0.4185, 0.5552, 0.3856, 0.5765, 0.3473, 0.6042, 0.3666, 0.576, 0.4001, 0.532, 0.3754, 0.5456, 0.3338, 0.5765, 0.3473, 0.5552, 0.3856, 0.5075, 0.37, 0.5126, 0.3265, 0.5456, 0.3338, 0.532, 0.3754, 0.4823, 0.3694, 0.4789, 0.3259, 0.5126, 0.3265, 0.5075, 0.37, 0.4575, 0.3738, 0.4456, 0.3318, 0.4789, 0.3259, 0.4823, 0.3694, 0.7256, 0.378, 0.9238, 0.2746, 0.9582, 0.3614, 0.7447, 0.4246, 0.6371, 0.4048, 0.6526, 0.3946, 0.6627, 0.4102, 0.6461, 0.4188, 0.6042, 0.3666, 0.6163, 0.3523, 0.6424, 0.379, 0.6278, 0.3908, 0.5765, 0.3473, 0.5856, 0.3309, 0.6163, 0.3523, 0.6042, 0.3666, 0.5456, 0.3338, 0.5513, 0.3159, 0.5856, 0.3309, 0.5765, 0.3473, 0.5126, 0.3265, 0.5148, 0.3079, 0.5513, 0.3159, 0.5456, 0.3338, 0.4789, 0.3259, 0.4774, 0.3072, 0.5148, 0.3079, 0.5126, 0.3265, 0.4456, 0.3318, 0.4406, 0.3138, 0.4774, 0.3072, 0.4789, 0.3259, 0.6073, 0.4389, 0.6461, 0.4188, 0.6587, 0.4501, 0.617, 0.4624, 0.5208, 0.4756, 0.5158, 0.4703, 0.5205, 0.4641, 0.5278, 0.471, 0.5006, 0.4715, 0.503, 0.463, 0.5092, 0.4658, 0.5048, 0.4731, 0.4958, 0.4708, 0.4965, 0.4618, 0.503, 0.463, 0.5006, 0.4715, 0.4909, 0.471, 0.4898, 0.4619, 0.4965, 0.4618, 0.4958, 0.4708, 0.486, 0.472, 0.4832, 0.4633, 0.4898, 0.4619, 0.4909, 0.471, 0.5316, 0.4795, 0.5401, 0.4764, 0.5434, 0.4852, 0.5342, 0.4874, 0.4786, 0.4481, 0.4753, 0.4368, 0.4871, 0.4345, 0.4882, 0.4464, 0.5381, 0.4727, 0.5457, 0.4661, 0.549, 0.4711, 0.5401, 0.4764, 0.5208, 0.4756, 0.5091, 0.4856, 0.5062, 0.4828, 0.5158, 0.4703, 0.5122, 0.46, 0.5205, 0.4641, 0.5158, 0.4703, 0.5092, 0.4658, 0.5071, 0.4484, 0.5108, 0.4372, 0.5214, 0.4429, 0.5154, 0.4521, 0.4979, 0.4465, 0.4991, 0.4347, 0.5108, 0.4372, 0.5071, 0.4484, 0.4882, 0.4464, 0.4871, 0.4345, 0.4991, 0.4347, 0.4979, 0.4465, 0.5215, 0.4549, 0.5154, 0.4521, 0.5214, 0.4429, 0.5316, 0.451, 0.5062, 0.4828, 0.5025, 0.4812, 0.5048, 0.4731, 0.5082, 0.4747, 0.6461, 0.4188, 0.6627, 0.4102, 0.6767, 0.4447, 0.6587, 0.4501, 0.5213, 0.4856, 0.5254, 0.4823, 0.5278, 0.489, 0.523, 0.4902, 0.5168, 0.4841, 0.5234, 0.4791, 0.5254, 0.4823, 0.5213, 0.4856, 0.5202, 0.5018, 0.5203, 0.4996, 0.529, 0.4993, 0.5289, 0.5027, 0.5445, 0.5045, 0.5449, 0.4997, 0.5565, 0.5001, 0.5568, 0.5062, 0.6651, 0.5165, 0.6653, 0.4998, 0.6839, 0.4999, 0.6837, 0.5185, 0.6218, 0.5118, 0.6221, 0.4996, 0.6653, 0.4998, 0.6651, 0.5165, 0.7545, 0.5256, 0.7547, 0.4998, 0.9783, 0.4969, 0.9783, 0.5407, 0.7015, 0.5204, 0.7016, 0.4999, 0.7547, 0.4998, 0.7545, 0.5256, 0.6837, 0.5185, 0.6839, 0.4999, 0.7016, 0.4999, 0.7015, 0.5204, 0.5629, 0.5071, 0.5626, 0.5002, 0.6221, 0.4996, 0.6218, 0.5118, 0.5568, 0.5062, 0.5565, 0.5001, 0.5626, 0.5002, 0.5629, 0.5071, 0.5353, 0.5035, 0.5355, 0.4994, 0.5449, 0.4997, 0.5445, 0.5045, 0.5289, 0.5027, 0.529, 0.4993, 0.5355, 0.4994, 0.5353, 0.5035, 0.5122, 0.4998, 0.5125, 0.4979, 0.5203, 0.4996, 0.5202, 0.5018, 0.5, 0.4969, 0.5, 0.4975, 0.4991, 0.4974, 0.4991, 0.4969, 0.5155, 0.495, 0.5125, 0.4979, 0.5, 0.4975, 0.5, 0.4969, 0.516, 0.4827, 0.5208, 0.4756, 0.5234, 0.4791, 0.5168, 0.4841, 0.5366, 0.4697, 0.5411, 0.4607, 0.5457, 0.4661, 0.5381, 0.4727, 0.6278, 0.3908, 0.6424, 0.379, 0.6526, 0.3946, 0.6371, 0.4048, 0.5938, 0.4185, 0.6278, 0.3908, 0.6371, 0.4048, 0.6008, 0.4286, 0.6979, 0.3346, 0.8773, 0.2006, 0.9011, 0.2373, 0.7121, 0.3562, 0.6563, 0.3678, 0.6979, 0.3346, 0.7121, 0.3562, 0.6675, 0.3849, 0.6424, 0.379, 0.6563, 0.3678, 0.6675, 0.3849, 0.6526, 0.3946, 0.5463, 0.456, 0.5938, 0.4185, 0.6008, 0.4286, 0.5505, 0.4621, 0.5411, 0.4607, 0.5463, 0.456, 0.5505, 0.4621, 0.5457, 0.4661, 0.5278, 0.471, 0.5366, 0.4697, 0.5381, 0.4727, 0.5297, 0.4755, 0.5208, 0.4756, 0.5278, 0.471, 0.5297, 0.4755, 0.5234, 0.4791, 0.5091, 0.4856, 0.516, 0.4827, 0.5168, 0.4841, 0.5101, 0.4874, 0.4993, 0.4945, 0.4986, 0.4949, 0.4983, 0.4945, 0.499, 0.494, 0.5143, 0.4888, 0.4993, 0.4945, 0.499, 0.494, 0.5101, 0.4874, 0.5278, 0.471, 0.5205, 0.4641, 0.5316, 0.451, 0.5411, 0.4607, 0.5215, 0.4549, 0.5316, 0.451, 0.5205, 0.4641, 0.5366, 0.4697, 0.5278, 0.471, 0.5411, 0.4607])
me_circle.materials.append(mat_material_002)
me_circle.materials.append(mat_material_001)
me_circle.use_remesh_preserve_volume = False
me_circle.use_remesh_preserve_attributes = False
me_circle.use_mirror_vertex_groups = False
me_circle.update()

# ---- objects
ob_exit = bpy.data.objects.new('Exit', me_circle_008)
ob_entrance = bpy.data.objects.new('Entrance', me_circle_001)
ob_ground = bpy.data.objects.new('Ground', me_circle)

# ---- transforms, parenting, visibility, modifiers, constraints
ob_exit.location = (0.0, 0.0, 0.0)
ob_exit.rotation_euler = (0.0, -0.0, -1.571)
ob_exit.scale = (5.0, 5.0, 5.0)
ob_exit.lineart.crease_threshold = 0.0
_m = ob_exit.modifiers.new('EdgeSplit', 'EDGE_SPLIT')
_m.split_angle = 0.7854
ob_entrance.location = (0.0, 0.0, 0.0)
ob_entrance.scale = (5.0, 5.0, 5.0)
ob_entrance.lineart.crease_threshold = 0.0
_m = ob_entrance.modifiers.new('EdgeSplit', 'EDGE_SPLIT')
_m.split_angle = 0.7854
ob_ground.location = (0.0, 0.0, 0.0)
ob_ground.scale = (5.0, 5.0, 5.0)
ob_ground.lineart.crease_threshold = 0.0
_m = ob_ground.modifiers.new('EdgeSplit', 'EDGE_SPLIT')
_m.split_angle = 0.7854

# ---- collection membership
col_collection_1.objects.link(ob_exit)
col_collection_1.objects.link(ob_entrance)
col_collection_1.objects.link(ob_ground)

# ---- scene / render settings (as saved in the file)
scene.frame_start = 1; scene.frame_end = 100; scene.frame_set(68)
scene.render.engine = 'CYCLES'
scene.render.dither_intensity = 0.0
scene.cycles.use_denoising = False
scene.cycles.samples = 128
scene.cycles.sampling_pattern = 'TABULATED_SOBOL'
scene.cycles.light_sampling_threshold = 0.0
scene.cycles.use_adaptive_sampling = False
scene.cycles.use_light_tree = False
scene.cycles.blur_glossy = 0.0
scene.cycles.sample_clamp_indirect = 0.0
scene.view_settings.view_transform = 'Standard'
bpy.context.view_layer.update()

# ---- added for rendering (the .blend has no active camera): camera
cam_auto = bpy.data.cameras.new('AutoCamera')
cam_auto.lens = 50.0
cam_auto.sensor_width = 36.0
cam_auto.clip_end = 2058.3
ob_auto_camera = bpy.data.objects.new('AutoCamera', cam_auto)
scene.collection.objects.link(ob_auto_camera)
ob_auto_camera.location = (117.283, -140.739, 98.2053)
ob_auto_camera.rotation_euler = (1.09748, -7.21219e-08, 0.694738)
scene.camera = ob_auto_camera
bpy.context.view_layer.update()
